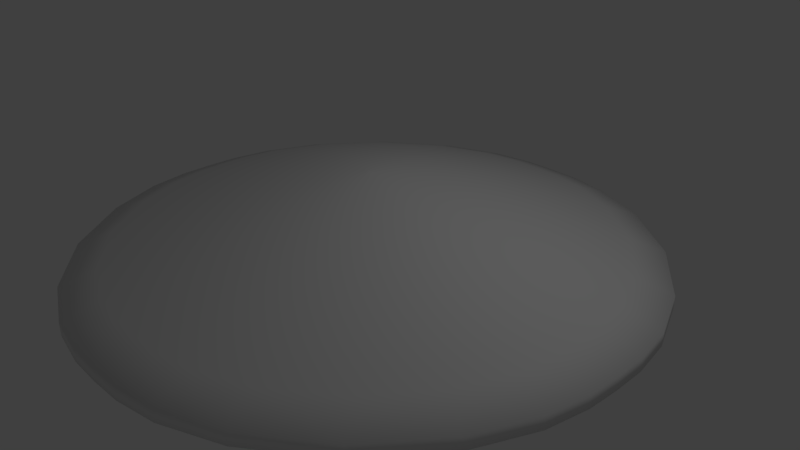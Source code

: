 # Source: ufo4.blend  (saved by Blender 2.79.0; exported with 4.5.12 LTS)
import bpy
from mathutils import Matrix  # noqa: F401  (used for matrix-valued properties, if any)

bpy.ops.wm.read_factory_settings(use_empty=True)
scene = bpy.context.scene
scene.name = 'Scene'

# ---- collections
col_collection_1 = bpy.data.collections.new('Collection 1'); scene.collection.children.link(col_collection_1)

# ---- materials (node trees are filled in below, after node groups)
mat_material_001 = bpy.data.materials.new('Material.001')
mat_material_001.alpha_threshold = 0.0
mat_material_001.use_transparent_shadow = False
mat_material_001.roughness = 0.5

# ---- material node trees

# ---- world
world_world = bpy.data.worlds.new('World'); scene.world = world_world
world_world.color = (0.05088, 0.05088, 0.05088)
world_world.use_sun_shadow = False
world_world.sun_shadow_jitter_overblur = 0.0
world_world.cycles.sampling_method = 'MANUAL'

# ---- cameras
cam_camera = bpy.data.cameras.new('Camera')
cam_camera.clip_end = 100.0
cam_camera.lens = 35.0
cam_camera.sensor_width = 32.0
cam_camera.sensor_height = 18.0
cam_camera.ortho_scale = 7.314
cam_camera.dof.focus_distance = 0.0
cam_camera.dof.aperture_fstop = 128.0

# ---- lights
light_lamp = bpy.data.lights.new('Lamp', 'POINT')
light_lamp.transmission_factor = 0.0
light_lamp.cutoff_distance = 30.0
light_lamp.energy = 100.0
light_lamp.shadow_buffer_clip_start = 1.001
light_lamp.shadow_soft_size = 0.1
light_lamp.shadow_maximum_resolution = 0.006
light_lamp.use_absolute_resolution = True

# ---- meshes
me_cusurfsphere = bpy.data.meshes.new('CUSurfSphere')
me_cusurfsphere.from_pydata([(3.099e-06, -1.285e-07, -1.143), (2.861e-06, -1.267e-07, -1.143), (3.099e-06, -1.304e-07, -1.143), (2.861e-06, -1.267e-07, -1.143), (3.099e-06, -1.285e-07, -1.143), (2.861e-06, -1.267e-07, -1.143), (3.338e-06, -1.285e-07, -1.143), (3.338e-06, -1.304e-07, -1.143), (3.099e-06, -1.304e-07, -1.143), (3.099e-06, -1.304e-07, -1.143), (3.099e-06, -1.304e-07, -1.143), (3.338e-06, -1.304e-07, -1.143), (3.099e-06, -1.285e-07, -1.143), (2.861e-06, -1.267e-07, -1.143), (3.099e-06, -1.285e-07, -1.143), (3.338e-06, -1.304e-07, -1.143), (3.099e-06, -1.304e-07, -1.143), (3.099e-06, -1.304e-07, -1.143), (3.099e-06, -1.304e-07, -1.143), (3.338e-06, -1.304e-07, -1.143), (3.099e-06, -1.285e-07, -1.143), (2.861e-06, -1.267e-07, -1.143), (3.099e-06, -1.285e-07, -1.143), (3.338e-06, -1.304e-07, -1.143), (3.099e-06, -1.267e-07, -1.143), (2.861e-06, -1.267e-07, -1.143), (3.099e-06, -1.285e-07, -1.143), (2.861e-06, -1.267e-07, -1.143), (3.099e-06, -1.285e-07, -1.143), (3.099e-06, -1.285e-07, -1.143), (3.338e-06, -1.285e-07, -1.143), (2.861e-06, -1.267e-07, -1.143), (-0.1471, -0.1471, -1.13), (-0.0986, -0.1837, -1.13), (-0.05619, -0.2016, -1.13), (-0.02469, -0.2072, -1.13), (3.338e-06, -0.208, -1.13), (0.0247, -0.2072, -1.13), (0.0562, -0.2016, -1.13), (0.09861, -0.1837, -1.13), (0.1471, -0.1471, -1.13), (0.1837, -0.0986, -1.13), (0.2016, -0.0562, -1.13), (0.2072, -0.02469, -1.13), (0.208, 9.313e-09, -1.13), (0.2072, 0.02469, -1.13), (0.2016, 0.0562, -1.13), (0.1837, 0.0986, -1.13), (0.1471, 0.1471, -1.13), (0.09861, 0.1837, -1.13), (0.0562, 0.2016, -1.13), (0.0247, 0.2072, -1.13), (3.099e-06, 0.208, -1.13), (-0.02469, 0.2072, -1.13), (-0.05619, 0.2016, -1.13), (-0.0986, 0.1837, -1.13), (-0.1471, 0.1471, -1.13), (-0.1837, 0.0986, -1.13), (-0.2016, 0.0562, -1.13), (-0.2072, 0.02469, -1.13), (-0.208, -1.471e-07, -1.13), (-0.2072, -0.02469, -1.13), (-0.2016, -0.0562, -1.13), (-0.1837, -0.0986, -1.13), (-0.349, -0.349, -1.087), (-0.234, -0.436, -1.087), (-0.1334, -0.4784, -1.087), (-0.0586, -0.4919, -1.087), (3.099e-06, -0.4936, -1.087), (0.05861, -0.4919, -1.087), (0.1334, -0.4784, -1.087), (0.234, -0.436, -1.087), (0.349, -0.349, -1.087), (0.436, -0.234, -1.087), (0.4784, -0.1334, -1.087), (0.4919, -0.05861, -1.087), (0.4936, 2.03e-07, -1.087), (0.4919, 0.05861, -1.087), (0.4784, 0.1334, -1.087), (0.436, 0.234, -1.087), (0.349, 0.349, -1.087), (0.234, 0.436, -1.087), (0.1334, 0.4784, -1.087), (0.05861, 0.4919, -1.087), (2.861e-06, 0.4936, -1.087), (-0.0586, 0.4919, -1.087), (-0.1334, 0.4784, -1.087), (-0.234, 0.436, -1.087), (-0.349, 0.349, -1.087), (-0.436, 0.234, -1.087), (-0.4784, 0.1334, -1.087), (-0.4919, 0.05861, -1.087), (-0.4936, -1.658e-07, -1.087), (-0.4919, -0.05861, -1.087), (-0.4784, -0.1334, -1.087), (-0.436, -0.234, -1.087), (-0.6049, -0.6049, -1.013), (-0.4056, -0.7556, -1.013), (-0.2311, -0.8291, -1.013), (-0.1016, -0.8525, -1.013), (3.338e-06, -0.8554, -1.013), (0.1016, -0.8525, -1.013), (0.2312, -0.8291, -1.013), (0.4056, -0.7556, -1.013), (0.6049, -0.6049, -1.013), (0.7556, -0.4056, -1.013), (0.8291, -0.2312, -1.013), (0.8525, -0.1016, -1.013), (0.8554, 4.489e-07, -1.013), (0.8525, 0.1016, -1.013), (0.8291, 0.2312, -1.013), (0.7556, 0.4056, -1.013), (0.6049, 0.6049, -1.013), (0.4056, 0.7556, -1.013), (0.2312, 0.8291, -1.013), (0.1016, 0.8525, -1.013), (2.623e-06, 0.8554, -1.013), (-0.1016, 0.8525, -1.013), (-0.2311, 0.8291, -1.013), (-0.4056, 0.7556, -1.013), (-0.6049, 0.6049, -1.013), (-0.7556, 0.4056, -1.013), (-0.8291, 0.2312, -1.013), (-0.8524, 0.1016, -1.013), (-0.8554, -1.974e-07, -1.013), (-0.8524, -0.1016, -1.013), (-0.8291, -0.2312, -1.013), (-0.7556, -0.4056, -1.013), (-0.9085, -0.9085, -0.9069), (-0.6091, -1.135, -0.9069), (-0.3472, -1.245, -0.9069), (-0.1525, -1.28, -0.9069), (3.815e-06, -1.285, -0.9069), (0.1525, -1.28, -0.9069), (0.3472, -1.245, -0.9069), (0.6091, -1.135, -0.9069), (0.9085, -0.9085, -0.9069), (1.135, -0.6091, -0.9069), (1.245, -0.3472, -0.9069), (1.28, -0.1525, -0.9069), (1.285, 7.32e-07, -0.9069), (1.28, 0.1525, -0.9069), (1.245, 0.3472, -0.9069), (1.135, 0.6091, -0.9069), (0.9085, 0.9085, -0.9069), (0.6091, 1.135, -0.9069), (0.3472, 1.245, -0.9069), (0.1525, 1.28, -0.9069), (2.861e-06, 1.285, -0.9069), (-0.1525, 1.28, -0.9069), (-0.3472, 1.245, -0.9069), (-0.6091, 1.135, -0.9069), (-0.9085, 0.9085, -0.9069), (-1.135, 0.6091, -0.9069), (-1.245, 0.3472, -0.9069), (-1.28, 0.1525, -0.9069), (-1.285, -2.44e-07, -0.9069), (-1.28, -0.1525, -0.9069), (-1.245, -0.3472, -0.9069), (-1.135, -0.6091, -0.9069), (-1.249, -1.249, -0.7725), (-0.8373, -1.56, -0.7725), (-0.4772, -1.712, -0.7725), (-0.2097, -1.76, -0.7725), (3.815e-06, -1.766, -0.7725), (0.2097, -1.76, -0.7725), (0.4772, -1.712, -0.7725), (0.8373, -1.56, -0.7725), (1.249, -1.249, -0.7725), (1.56, -0.8373, -0.7725), (1.712, -0.4772, -0.7725), (1.76, -0.2097, -0.7725), (1.766, 1.067e-06, -0.7725), (1.76, 0.2097, -0.7725), (1.712, 0.4772, -0.7725), (1.56, 0.8373, -0.7725), (1.249, 1.249, -0.7725), (0.8373, 1.56, -0.7725), (0.4772, 1.712, -0.7725), (0.2097, 1.76, -0.7725), (2.146e-06, 1.766, -0.7725), (-0.2097, 1.76, -0.7725), (-0.4772, 1.712, -0.7725), (-0.8373, 1.56, -0.7725), (-1.249, 1.249, -0.7725), (-1.56, 0.8373, -0.7725), (-1.712, 0.4772, -0.7725), (-1.76, 0.2097, -0.7725), (-1.766, -2.664e-07, -0.7725), (-1.76, -0.2097, -0.7725), (-1.712, -0.4772, -0.7725), (-1.56, -0.8373, -0.7725), (-1.611, -1.611, -0.6153), (-1.08, -2.012, -0.6153), (-0.6155, -2.208, -0.6153), (-0.2704, -2.27, -0.6153), (3.576e-06, -2.278, -0.6153), (0.2705, -2.27, -0.6153), (0.6155, -2.208, -0.6153), (1.08, -2.012, -0.6153), (1.611, -1.611, -0.6153), (2.012, -1.08, -0.6153), (2.208, -0.6155, -0.6153), (2.27, -0.2704, -0.6153), (2.278, 1.395e-06, -0.6153), (2.27, 0.2705, -0.6153), (2.208, 0.6155, -0.6153), (2.012, 1.08, -0.6153), (1.611, 1.611, -0.6153), (1.08, 2.012, -0.6153), (0.6155, 2.208, -0.6153), (0.2705, 2.27, -0.6153), (2.146e-06, 2.278, -0.6153), (-0.2704, 2.27, -0.6153), (-0.6155, 2.208, -0.6153), (-1.08, 2.012, -0.6153), (-1.611, 1.611, -0.6153), (-2.012, 1.08, -0.6153), (-2.208, 0.6155, -0.6153), (-2.27, 0.2704, -0.6153), (-2.278, -3.483e-07, -0.6153), (-2.27, -0.2704, -0.6153), (-2.208, -0.6155, -0.6153), (-2.012, -1.08, -0.6153), (-1.978, -1.978, -0.4431), (-1.326, -2.471, -0.4431), (-0.7558, -2.711, -0.4431), (-0.3321, -2.787, -0.4431), (3.815e-06, -2.797, -0.4431), (0.3321, -2.787, -0.4431), (0.7558, -2.711, -0.4431), (1.326, -2.471, -0.4431), (1.978, -1.978, -0.4431), (2.471, -1.326, -0.4431), (2.711, -0.7558, -0.4431), (2.787, -0.3321, -0.4431), (2.797, 1.753e-06, -0.4431), (2.787, 0.3321, -0.4431), (2.711, 0.7558, -0.4431), (2.471, 1.326, -0.4431), (1.978, 1.978, -0.4431), (1.326, 2.471, -0.4431), (0.7558, 2.711, -0.4431), (0.3321, 2.787, -0.4431), (1.907e-06, 2.797, -0.4431), (-0.3321, 2.787, -0.4431), (-0.7558, 2.711, -0.4431), (-1.326, 2.471, -0.4431), (-1.978, 1.978, -0.4431), (-2.471, 1.326, -0.4431), (-2.711, 0.7558, -0.4431), (-2.787, 0.3321, -0.4431), (-2.797, -3.781e-07, -0.4431), (-2.787, -0.3321, -0.4431), (-2.711, -0.7558, -0.4431), (-2.471, -1.326, -0.4431), (-2.334, -2.334, -0.2641), (-1.565, -2.916, -0.2641), (-0.8919, -3.199, -0.2641), (-0.3919, -3.289, -0.2641), (3.815e-06, -3.301, -0.2641), (0.3919, -3.289, -0.2641), (0.8919, -3.199, -0.2641), (1.565, -2.916, -0.2641), (2.334, -2.334, -0.2641), (2.916, -1.565, -0.2641), (3.199, -0.8919, -0.2641), (3.289, -0.3919, -0.2641), (3.301, 2.095e-06, -0.2641), (3.289, 0.3919, -0.2641), (3.199, 0.8919, -0.2641), (2.916, 1.565, -0.2641), (2.334, 2.334, -0.2641), (1.565, 2.916, -0.2641), (0.8919, 3.199, -0.2641), (0.3919, 3.289, -0.2641), (1.431e-06, 3.301, -0.2641), (-0.3919, 3.289, -0.2641), (-0.8919, 3.199, -0.2641), (-1.565, 2.916, -0.2641), (-2.334, 2.334, -0.2641), (-2.916, 1.565, -0.2641), (-3.199, 0.8919, -0.2641), (-3.289, 0.3919, -0.2641), (-3.301, -4.377e-07, -0.2641), (-3.289, -0.3919, -0.2641), (-3.199, -0.8919, -0.2641), (-2.916, -1.565, -0.2641), (-2.666, -2.666, -0.08631), (-1.788, -3.331, -0.08631), (-1.019, -3.655, -0.08631), (-0.4477, -3.758, -0.08631), (4.292e-06, -3.771, -0.08631), (0.4477, -3.758, -0.08631), (1.019, -3.655, -0.08631), (1.788, -3.331, -0.08631), (2.666, -2.666, -0.08631), (3.331, -1.788, -0.08631), (3.655, -1.019, -0.08631), (3.758, -0.4477, -0.08631), (3.771, 2.379e-06, -0.08631), (3.758, 0.4477, -0.08631), (3.655, 1.019, -0.08631), (3.331, 1.788, -0.08631), (2.666, 2.666, -0.08631), (1.788, 3.331, -0.08631), (1.019, 3.655, -0.08631), (0.4477, 3.758, -0.08631), (1.192e-06, 3.771, -0.08631), (-0.4477, 3.758, -0.08631), (-1.019, 3.655, -0.08631), (-1.788, 3.331, -0.08631), (-2.666, 2.666, -0.08631), (-3.331, 1.788, -0.08631), (-3.655, 1.019, -0.08631), (-3.758, 0.4477, -0.08631), (-3.771, -4.228e-07, -0.08631), (-3.758, -0.4477, -0.08631), (-3.655, -1.019, -0.08631), (-3.331, -1.788, -0.08631), (-2.666, -2.666, 0.08632), (-1.788, -3.331, 0.08632), (-1.019, -3.655, 0.08632), (-0.4477, -3.758, 0.08632), (4.292e-06, -3.771, 0.08632), (0.4477, -3.758, 0.08632), (1.019, -3.655, 0.08632), (1.788, -3.331, 0.08632), (2.666, -2.666, 0.08632), (3.331, -1.788, 0.08632), (3.655, -1.019, 0.08632), (3.758, -0.4477, 0.08632), (3.771, 2.397e-06, 0.08632), (3.758, 0.4477, 0.08632), (3.655, 1.019, 0.08632), (3.331, 1.788, 0.08632), (2.666, 2.666, 0.08632), (1.788, 3.331, 0.08632), (1.019, 3.655, 0.08632), (0.4477, 3.758, 0.08632), (1.431e-06, 3.771, 0.08632), (-0.4477, 3.758, 0.08632), (-1.019, 3.655, 0.08632), (-1.788, 3.331, 0.08632), (-2.666, 2.666, 0.08632), (-3.331, 1.788, 0.08632), (-3.655, 1.019, 0.08632), (-3.758, 0.4477, 0.08632), (-3.771, -4.172e-07, 0.08632), (-3.758, -0.4477, 0.08632), (-3.655, -1.019, 0.08632), (-3.331, -1.788, 0.08632), (-2.334, -2.334, 0.2641), (-1.565, -2.916, 0.2641), (-0.8919, -3.199, 0.2641), (-0.3919, -3.289, 0.2641), (3.576e-06, -3.301, 0.2641), (0.3919, -3.289, 0.2641), (0.8919, -3.199, 0.2641), (1.565, -2.916, 0.2641), (2.334, -2.334, 0.2641), (2.916, -1.565, 0.2641), (3.199, -0.8919, 0.2641), (3.289, -0.3919, 0.2641), (3.301, 2.069e-06, 0.2641), (3.289, 0.3919, 0.2641), (3.199, 0.8919, 0.2641), (2.916, 1.565, 0.2641), (2.334, 2.334, 0.2641), (1.565, 2.916, 0.2641), (0.8919, 3.199, 0.2641), (0.3919, 3.289, 0.2641), (1.431e-06, 3.301, 0.2641), (-0.3919, 3.289, 0.2641), (-0.8919, 3.199, 0.2641), (-1.565, 2.916, 0.2641), (-2.334, 2.334, 0.2641), (-2.916, 1.565, 0.2641), (-3.199, 0.8919, 0.2641), (-3.289, 0.3919, 0.2641), (-3.301, -4.34e-07, 0.2641), (-3.289, -0.3919, 0.2641), (-3.199, -0.8919, 0.2641), (-2.916, -1.565, 0.2641), (-1.978, -1.978, 0.4431), (-1.326, -2.471, 0.4431), (-0.7558, -2.711, 0.4431), (-0.3321, -2.787, 0.4431), (3.576e-06, -2.797, 0.4431), (0.3321, -2.787, 0.4431), (0.7558, -2.711, 0.4431), (1.326, -2.471, 0.4431), (1.978, -1.978, 0.4431), (2.471, -1.326, 0.4431), (2.711, -0.7558, 0.4431), (2.787, -0.3321, 0.4431), (2.797, 1.766e-06, 0.4431), (2.787, 0.3321, 0.4431), (2.711, 0.7558, 0.4431), (2.471, 1.326, 0.4431), (1.978, 1.978, 0.4431), (1.326, 2.471, 0.4431), (0.7558, 2.711, 0.4431), (0.3321, 2.787, 0.4431), (1.669e-06, 2.797, 0.4431), (-0.3321, 2.787, 0.4431), (-0.7558, 2.711, 0.4431), (-1.326, 2.471, 0.4431), (-1.978, 1.978, 0.4431), (-2.471, 1.326, 0.4431), (-2.711, 0.7558, 0.4431), (-2.787, 0.3321, 0.4431), (-2.797, -3.744e-07, 0.4431), (-2.787, -0.3321, 0.4431), (-2.711, -0.7558, 0.4431), (-2.471, -1.326, 0.4431), (-1.611, -1.611, 0.6153), (-1.08, -2.012, 0.6153), (-0.6155, -2.208, 0.6153), (-0.2704, -2.27, 0.6153), (3.338e-06, -2.278, 0.6153), (0.2705, -2.27, 0.6153), (0.6155, -2.208, 0.6153), (1.08, -2.012, 0.6153), (1.611, -1.611, 0.6153), (2.012, -1.08, 0.6153), (2.208, -0.6155, 0.6153), (2.27, -0.2704, 0.6153), (2.278, 1.399e-06, 0.6153), (2.27, 0.2705, 0.6153), (2.208, 0.6155, 0.6153), (2.012, 1.08, 0.6153), (1.611, 1.611, 0.6153), (1.08, 2.012, 0.6153), (0.6155, 2.208, 0.6153), (0.2705, 2.27, 0.6153), (2.146e-06, 2.278, 0.6153), (-0.2704, 2.27, 0.6153), (-0.6155, 2.208, 0.6153), (-1.08, 2.012, 0.6153), (-1.611, 1.611, 0.6153), (-2.012, 1.08, 0.6153), (-2.208, 0.6155, 0.6153), (-2.27, 0.2704, 0.6153), (-2.278, -3.446e-07, 0.6153), (-2.27, -0.2704, 0.6153), (-2.208, -0.6155, 0.6153), (-2.012, -1.08, 0.6153), (-1.249, -1.249, 0.7725), (-0.8373, -1.56, 0.7725), (-0.4772, -1.712, 0.7725), (-0.2097, -1.76, 0.7725), (3.576e-06, -1.766, 0.7725), (0.2097, -1.76, 0.7725), (0.4772, -1.712, 0.7725), (0.8373, -1.56, 0.7725), (1.249, -1.249, 0.7725), (1.56, -0.8373, 0.7725), (1.712, -0.4772, 0.7725), (1.76, -0.2097, 0.7725), (1.766, 1.065e-06, 0.7725), (1.76, 0.2097, 0.7725), (1.712, 0.4772, 0.7725), (1.56, 0.8373, 0.7725), (1.249, 1.249, 0.7725), (0.8373, 1.56, 0.7725), (0.4772, 1.712, 0.7725), (0.2097, 1.76, 0.7725), (2.384e-06, 1.766, 0.7725), (-0.2097, 1.76, 0.7725), (-0.4772, 1.712, 0.7725), (-0.8373, 1.56, 0.7725), (-1.249, 1.249, 0.7725), (-1.56, 0.8373, 0.7725), (-1.712, 0.4772, 0.7725), (-1.76, 0.2097, 0.7725), (-1.766, -2.868e-07, 0.7725), (-1.76, -0.2097, 0.7725), (-1.712, -0.4772, 0.7725), (-1.56, -0.8373, 0.7725), (-0.9085, -0.9085, 0.9069), (-0.6091, -1.135, 0.9069), (-0.3472, -1.245, 0.9069), (-0.1525, -1.28, 0.9069), (3.338e-06, -1.285, 0.9069), (0.1525, -1.28, 0.9069), (0.3472, -1.245, 0.9069), (0.6091, -1.135, 0.9069), (0.9085, -0.9085, 0.9069), (1.135, -0.6091, 0.9069), (1.245, -0.3472, 0.9069), (1.28, -0.1525, 0.9069), (1.285, 7.395e-07, 0.9069), (1.28, 0.1525, 0.9069), (1.245, 0.3472, 0.9069), (1.135, 0.6091, 0.9069), (0.9085, 0.9085, 0.9069), (0.6091, 1.135, 0.9069), (0.3472, 1.245, 0.9069), (0.1525, 1.28, 0.9069), (2.384e-06, 1.285, 0.9069), (-0.1525, 1.28, 0.9069), (-0.3472, 1.245, 0.9069), (-0.6091, 1.135, 0.9069), (-0.9085, 0.9085, 0.9069), (-1.135, 0.6091, 0.9069), (-1.245, 0.3472, 0.9069), (-1.28, 0.1525, 0.9069), (-1.285, -2.403e-07, 0.9069), (-1.28, -0.1525, 0.9069), (-1.245, -0.3472, 0.9069), (-1.135, -0.6091, 0.9069), (-0.6049, -0.6049, 1.013), (-0.4056, -0.7556, 1.013), (-0.2311, -0.8291, 1.013), (-0.1016, -0.8525, 1.013), (3.099e-06, -0.8554, 1.013), (0.1016, -0.8525, 1.013), (0.2312, -0.8291, 1.013), (0.4056, -0.7556, 1.013), (0.6049, -0.6049, 1.013), (0.7556, -0.4056, 1.013), (0.8291, -0.2312, 1.013), (0.8525, -0.1016, 1.013), (0.8554, 4.489e-07, 1.013), (0.8525, 0.1016, 1.013), (0.8291, 0.2312, 1.013), (0.7556, 0.4056, 1.013), (0.6049, 0.6049, 1.013), (0.4056, 0.7556, 1.013), (0.2312, 0.8291, 1.013), (0.1016, 0.8525, 1.013), (2.384e-06, 0.8554, 1.013), (-0.1016, 0.8525, 1.013), (-0.2311, 0.8291, 1.013), (-0.4056, 0.7556, 1.013), (-0.6049, 0.6049, 1.013), (-0.7556, 0.4056, 1.013), (-0.8291, 0.2312, 1.013), (-0.8524, 0.1016, 1.013), (-0.8554, -1.993e-07, 1.013), (-0.8524, -0.1016, 1.013), (-0.8291, -0.2312, 1.013), (-0.7556, -0.4056, 1.013), (-0.349, -0.349, 1.087), (-0.234, -0.436, 1.087), (-0.1334, -0.4784, 1.087), (-0.0586, -0.4919, 1.087), (3.338e-06, -0.4936, 1.087), (0.05861, -0.4919, 1.087), (0.1334, -0.4784, 1.087), (0.234, -0.436, 1.087), (0.349, -0.349, 1.087), (0.436, -0.234, 1.087), (0.4784, -0.1334, 1.087), (0.4919, -0.05861, 1.087), (0.4936, 1.993e-07, 1.087), (0.4919, 0.05861, 1.087), (0.4784, 0.1334, 1.087), (0.436, 0.234, 1.087), (0.349, 0.349, 1.087), (0.234, 0.436, 1.087), (0.1334, 0.4784, 1.087), (0.05861, 0.4919, 1.087), (3.099e-06, 0.4936, 1.087), (-0.0586, 0.4919, 1.087), (-0.1334, 0.4784, 1.087), (-0.234, 0.436, 1.087), (-0.349, 0.349, 1.087), (-0.436, 0.234, 1.087), (-0.4784, 0.1334, 1.087), (-0.4919, 0.05861, 1.087), (-0.4936, -1.732e-07, 1.087), (-0.4919, -0.05861, 1.087), (-0.4784, -0.1334, 1.087), (-0.436, -0.234, 1.087), (-0.1471, -0.1471, 1.13), (-0.0986, -0.1837, 1.13), (-0.05619, -0.2016, 1.13), (-0.02469, -0.2072, 1.13), (3.099e-06, -0.208, 1.13), (0.0247, -0.2072, 1.13), (0.0562, -0.2016, 1.13), (0.09861, -0.1837, 1.13), (0.1471, -0.1471, 1.13), (0.1837, -0.0986, 1.13), (0.2016, -0.0562, 1.13), (0.2072, -0.02469, 1.13), (0.208, 1.49e-08, 1.13), (0.2072, 0.02469, 1.13), (0.2016, 0.0562, 1.13), (0.1837, 0.0986, 1.13), (0.1471, 0.1471, 1.13), (0.09861, 0.1837, 1.13), (0.0562, 0.2016, 1.13), (0.0247, 0.2072, 1.13), (2.861e-06, 0.208, 1.13), (-0.02469, 0.2072, 1.13), (-0.05619, 0.2016, 1.13), (-0.0986, 0.1837, 1.13), (-0.1471, 0.1471, 1.13), (-0.1837, 0.0986, 1.13), (-0.2016, 0.0562, 1.13), (-0.2072, 0.02469, 1.13), (-0.208, -1.434e-07, 1.13), (-0.2072, -0.02469, 1.13), (-0.2016, -0.0562, 1.13), (-0.1837, -0.0986, 1.13), (2.623e-06, -5.383e-07, 1.143), (2.861e-06, -6.389e-07, 1.143), (2.861e-06, -6.91e-07, 1.143), (2.861e-06, -7.078e-07, 1.143), (3.576e-06, -7.097e-07, 1.143), (3.099e-06, -7.041e-07, 1.143), (3.338e-06, -6.892e-07, 1.143), (3.576e-06, -6.389e-07, 1.143), (3.576e-06, -5.383e-07, 1.143), (3.815e-06, -4.061e-07, 1.143), (3.338e-06, -2.85e-07, 1.143), (3.576e-06, -1.993e-07, 1.143), (4.053e-06, -1.304e-07, 1.143), (3.576e-06, -5.96e-08, 1.143), (3.576e-06, 2.608e-08, 1.143), (3.815e-06, 1.434e-07, 1.143), (3.576e-06, 2.794e-07, 1.143), (3.576e-06, 3.8e-07, 1.143), (2.861e-06, 4.34e-07, 1.143), (3.099e-06, 4.47e-07, 1.143), (3.338e-06, 4.47e-07, 1.143), (2.861e-06, 4.489e-07, 1.143), (2.861e-06, 4.321e-07, 1.143), (2.861e-06, 3.818e-07, 1.143), (2.623e-06, 2.831e-07, 1.143), (2.623e-06, 1.453e-07, 1.143), (2.861e-06, 2.608e-08, 1.143), (2.384e-06, -6.147e-08, 1.143), (2.623e-06, -1.322e-07, 1.143), (2.146e-06, -1.956e-07, 1.143), (2.384e-06, -2.85e-07, 1.143), (2.623e-06, -4.023e-07, 1.143)], [], [(0, 32, 63, 31), (1, 33, 32, 0), (2, 34, 33, 1), (3, 35, 34, 2), (4, 36, 35, 3), (5, 37, 36, 4), (6, 38, 37, 5), (7, 39, 38, 6), (8, 40, 39, 7), (9, 41, 40, 8), (10, 42, 41, 9), (11, 43, 42, 10), (12, 44, 43, 11), (13, 45, 44, 12), (14, 46, 45, 13), (15, 47, 46, 14), (16, 48, 47, 15), (17, 49, 48, 16), (18, 50, 49, 17), (19, 51, 50, 18), (20, 52, 51, 19), (21, 53, 52, 20), (22, 54, 53, 21), (23, 55, 54, 22), (24, 56, 55, 23), (25, 57, 56, 24), (26, 58, 57, 25), (27, 59, 58, 26), (28, 60, 59, 27), (29, 61, 60, 28), (30, 62, 61, 29), (31, 63, 62, 30), (32, 64, 95, 63), (33, 65, 64, 32), (34, 66, 65, 33), (35, 67, 66, 34), (36, 68, 67, 35), (37, 69, 68, 36), (38, 70, 69, 37), (39, 71, 70, 38), (40, 72, 71, 39), (41, 73, 72, 40), (42, 74, 73, 41), (43, 75, 74, 42), (44, 76, 75, 43), (45, 77, 76, 44), (46, 78, 77, 45), (47, 79, 78, 46), (48, 80, 79, 47), (49, 81, 80, 48), (50, 82, 81, 49), (51, 83, 82, 50), (52, 84, 83, 51), (53, 85, 84, 52), (54, 86, 85, 53), (55, 87, 86, 54), (56, 88, 87, 55), (57, 89, 88, 56), (58, 90, 89, 57), (59, 91, 90, 58), (60, 92, 91, 59), (61, 93, 92, 60), (62, 94, 93, 61), (63, 95, 94, 62), (64, 96, 127, 95), (65, 97, 96, 64), (66, 98, 97, 65), (67, 99, 98, 66), (68, 100, 99, 67), (69, 101, 100, 68), (70, 102, 101, 69), (71, 103, 102, 70), (72, 104, 103, 71), (73, 105, 104, 72), (74, 106, 105, 73), (75, 107, 106, 74), (76, 108, 107, 75), (77, 109, 108, 76), (78, 110, 109, 77), (79, 111, 110, 78), (80, 112, 111, 79), (81, 113, 112, 80), (82, 114, 113, 81), (83, 115, 114, 82), (84, 116, 115, 83), (85, 117, 116, 84), (86, 118, 117, 85), (87, 119, 118, 86), (88, 120, 119, 87), (89, 121, 120, 88), (90, 122, 121, 89), (91, 123, 122, 90), (92, 124, 123, 91), (93, 125, 124, 92), (94, 126, 125, 93), (95, 127, 126, 94), (96, 128, 159, 127), (97, 129, 128, 96), (98, 130, 129, 97), (99, 131, 130, 98), (100, 132, 131, 99), (101, 133, 132, 100), (102, 134, 133, 101), (103, 135, 134, 102), (104, 136, 135, 103), (105, 137, 136, 104), (106, 138, 137, 105), (107, 139, 138, 106), (108, 140, 139, 107), (109, 141, 140, 108), (110, 142, 141, 109), (111, 143, 142, 110), (112, 144, 143, 111), (113, 145, 144, 112), (114, 146, 145, 113), (115, 147, 146, 114), (116, 148, 147, 115), (117, 149, 148, 116), (118, 150, 149, 117), (119, 151, 150, 118), (120, 152, 151, 119), (121, 153, 152, 120), (122, 154, 153, 121), (123, 155, 154, 122), (124, 156, 155, 123), (125, 157, 156, 124), (126, 158, 157, 125), (127, 159, 158, 126), (128, 160, 191, 159), (129, 161, 160, 128), (130, 162, 161, 129), (131, 163, 162, 130), (132, 164, 163, 131), (133, 165, 164, 132), (134, 166, 165, 133), (135, 167, 166, 134), (136, 168, 167, 135), (137, 169, 168, 136), (138, 170, 169, 137), (139, 171, 170, 138), (140, 172, 171, 139), (141, 173, 172, 140), (142, 174, 173, 141), (143, 175, 174, 142), (144, 176, 175, 143), (145, 177, 176, 144), (146, 178, 177, 145), (147, 179, 178, 146), (148, 180, 179, 147), (149, 181, 180, 148), (150, 182, 181, 149), (151, 183, 182, 150), (152, 184, 183, 151), (153, 185, 184, 152), (154, 186, 185, 153), (155, 187, 186, 154), (156, 188, 187, 155), (157, 189, 188, 156), (158, 190, 189, 157), (159, 191, 190, 158), (160, 192, 223, 191), (161, 193, 192, 160), (162, 194, 193, 161), (163, 195, 194, 162), (164, 196, 195, 163), (165, 197, 196, 164), (166, 198, 197, 165), (167, 199, 198, 166), (168, 200, 199, 167), (169, 201, 200, 168), (170, 202, 201, 169), (171, 203, 202, 170), (172, 204, 203, 171), (173, 205, 204, 172), (174, 206, 205, 173), (175, 207, 206, 174), (176, 208, 207, 175), (177, 209, 208, 176), (178, 210, 209, 177), (179, 211, 210, 178), (180, 212, 211, 179), (181, 213, 212, 180), (182, 214, 213, 181), (183, 215, 214, 182), (184, 216, 215, 183), (185, 217, 216, 184), (186, 218, 217, 185), (187, 219, 218, 186), (188, 220, 219, 187), (189, 221, 220, 188), (190, 222, 221, 189), (191, 223, 222, 190), (192, 224, 255, 223), (193, 225, 224, 192), (194, 226, 225, 193), (195, 227, 226, 194), (196, 228, 227, 195), (197, 229, 228, 196), (198, 230, 229, 197), (199, 231, 230, 198), (200, 232, 231, 199), (201, 233, 232, 200), (202, 234, 233, 201), (203, 235, 234, 202), (204, 236, 235, 203), (205, 237, 236, 204), (206, 238, 237, 205), (207, 239, 238, 206), (208, 240, 239, 207), (209, 241, 240, 208), (210, 242, 241, 209), (211, 243, 242, 210), (212, 244, 243, 211), (213, 245, 244, 212), (214, 246, 245, 213), (215, 247, 246, 214), (216, 248, 247, 215), (217, 249, 248, 216), (218, 250, 249, 217), (219, 251, 250, 218), (220, 252, 251, 219), (221, 253, 252, 220), (222, 254, 253, 221), (223, 255, 254, 222), (224, 256, 287, 255), (225, 257, 256, 224), (226, 258, 257, 225), (227, 259, 258, 226), (228, 260, 259, 227), (229, 261, 260, 228), (230, 262, 261, 229), (231, 263, 262, 230), (232, 264, 263, 231), (233, 265, 264, 232), (234, 266, 265, 233), (235, 267, 266, 234), (236, 268, 267, 235), (237, 269, 268, 236), (238, 270, 269, 237), (239, 271, 270, 238), (240, 272, 271, 239), (241, 273, 272, 240), (242, 274, 273, 241), (243, 275, 274, 242), (244, 276, 275, 243), (245, 277, 276, 244), (246, 278, 277, 245), (247, 279, 278, 246), (248, 280, 279, 247), (249, 281, 280, 248), (250, 282, 281, 249), (251, 283, 282, 250), (252, 284, 283, 251), (253, 285, 284, 252), (254, 286, 285, 253), (255, 287, 286, 254), (256, 288, 319, 287), (257, 289, 288, 256), (258, 290, 289, 257), (259, 291, 290, 258), (260, 292, 291, 259), (261, 293, 292, 260), (262, 294, 293, 261), (263, 295, 294, 262), (264, 296, 295, 263), (265, 297, 296, 264), (266, 298, 297, 265), (267, 299, 298, 266), (268, 300, 299, 267), (269, 301, 300, 268), (270, 302, 301, 269), (271, 303, 302, 270), (272, 304, 303, 271), (273, 305, 304, 272), (274, 306, 305, 273), (275, 307, 306, 274), (276, 308, 307, 275), (277, 309, 308, 276), (278, 310, 309, 277), (279, 311, 310, 278), (280, 312, 311, 279), (281, 313, 312, 280), (282, 314, 313, 281), (283, 315, 314, 282), (284, 316, 315, 283), (285, 317, 316, 284), (286, 318, 317, 285), (287, 319, 318, 286), (288, 320, 351, 319), (289, 321, 320, 288), (290, 322, 321, 289), (291, 323, 322, 290), (292, 324, 323, 291), (293, 325, 324, 292), (294, 326, 325, 293), (295, 327, 326, 294), (296, 328, 327, 295), (297, 329, 328, 296), (298, 330, 329, 297), (299, 331, 330, 298), (300, 332, 331, 299), (301, 333, 332, 300), (302, 334, 333, 301), (303, 335, 334, 302), (304, 336, 335, 303), (305, 337, 336, 304), (306, 338, 337, 305), (307, 339, 338, 306), (308, 340, 339, 307), (309, 341, 340, 308), (310, 342, 341, 309), (311, 343, 342, 310), (312, 344, 343, 311), (313, 345, 344, 312), (314, 346, 345, 313), (315, 347, 346, 314), (316, 348, 347, 315), (317, 349, 348, 316), (318, 350, 349, 317), (319, 351, 350, 318), (320, 352, 383, 351), (321, 353, 352, 320), (322, 354, 353, 321), (323, 355, 354, 322), (324, 356, 355, 323), (325, 357, 356, 324), (326, 358, 357, 325), (327, 359, 358, 326), (328, 360, 359, 327), (329, 361, 360, 328), (330, 362, 361, 329), (331, 363, 362, 330), (332, 364, 363, 331), (333, 365, 364, 332), (334, 366, 365, 333), (335, 367, 366, 334), (336, 368, 367, 335), (337, 369, 368, 336), (338, 370, 369, 337), (339, 371, 370, 338), (340, 372, 371, 339), (341, 373, 372, 340), (342, 374, 373, 341), (343, 375, 374, 342), (344, 376, 375, 343), (345, 377, 376, 344), (346, 378, 377, 345), (347, 379, 378, 346), (348, 380, 379, 347), (349, 381, 380, 348), (350, 382, 381, 349), (351, 383, 382, 350), (352, 384, 415, 383), (353, 385, 384, 352), (354, 386, 385, 353), (355, 387, 386, 354), (356, 388, 387, 355), (357, 389, 388, 356), (358, 390, 389, 357), (359, 391, 390, 358), (360, 392, 391, 359), (361, 393, 392, 360), (362, 394, 393, 361), (363, 395, 394, 362), (364, 396, 395, 363), (365, 397, 396, 364), (366, 398, 397, 365), (367, 399, 398, 366), (368, 400, 399, 367), (369, 401, 400, 368), (370, 402, 401, 369), (371, 403, 402, 370), (372, 404, 403, 371), (373, 405, 404, 372), (374, 406, 405, 373), (375, 407, 406, 374), (376, 408, 407, 375), (377, 409, 408, 376), (378, 410, 409, 377), (379, 411, 410, 378), (380, 412, 411, 379), (381, 413, 412, 380), (382, 414, 413, 381), (383, 415, 414, 382), (384, 416, 447, 415), (385, 417, 416, 384), (386, 418, 417, 385), (387, 419, 418, 386), (388, 420, 419, 387), (389, 421, 420, 388), (390, 422, 421, 389), (391, 423, 422, 390), (392, 424, 423, 391), (393, 425, 424, 392), (394, 426, 425, 393), (395, 427, 426, 394), (396, 428, 427, 395), (397, 429, 428, 396), (398, 430, 429, 397), (399, 431, 430, 398), (400, 432, 431, 399), (401, 433, 432, 400), (402, 434, 433, 401), (403, 435, 434, 402), (404, 436, 435, 403), (405, 437, 436, 404), (406, 438, 437, 405), (407, 439, 438, 406), (408, 440, 439, 407), (409, 441, 440, 408), (410, 442, 441, 409), (411, 443, 442, 410), (412, 444, 443, 411), (413, 445, 444, 412), (414, 446, 445, 413), (415, 447, 446, 414), (416, 448, 479, 447), (417, 449, 448, 416), (418, 450, 449, 417), (419, 451, 450, 418), (420, 452, 451, 419), (421, 453, 452, 420), (422, 454, 453, 421), (423, 455, 454, 422), (424, 456, 455, 423), (425, 457, 456, 424), (426, 458, 457, 425), (427, 459, 458, 426), (428, 460, 459, 427), (429, 461, 460, 428), (430, 462, 461, 429), (431, 463, 462, 430), (432, 464, 463, 431), (433, 465, 464, 432), (434, 466, 465, 433), (435, 467, 466, 434), (436, 468, 467, 435), (437, 469, 468, 436), (438, 470, 469, 437), (439, 471, 470, 438), (440, 472, 471, 439), (441, 473, 472, 440), (442, 474, 473, 441), (443, 475, 474, 442), (444, 476, 475, 443), (445, 477, 476, 444), (446, 478, 477, 445), (447, 479, 478, 446), (448, 480, 511, 479), (449, 481, 480, 448), (450, 482, 481, 449), (451, 483, 482, 450), (452, 484, 483, 451), (453, 485, 484, 452), (454, 486, 485, 453), (455, 487, 486, 454), (456, 488, 487, 455), (457, 489, 488, 456), (458, 490, 489, 457), (459, 491, 490, 458), (460, 492, 491, 459), (461, 493, 492, 460), (462, 494, 493, 461), (463, 495, 494, 462), (464, 496, 495, 463), (465, 497, 496, 464), (466, 498, 497, 465), (467, 499, 498, 466), (468, 500, 499, 467), (469, 501, 500, 468), (470, 502, 501, 469), (471, 503, 502, 470), (472, 504, 503, 471), (473, 505, 504, 472), (474, 506, 505, 473), (475, 507, 506, 474), (476, 508, 507, 475), (477, 509, 508, 476), (478, 510, 509, 477), (479, 511, 510, 478), (480, 512, 543, 511), (481, 513, 512, 480), (482, 514, 513, 481), (483, 515, 514, 482), (484, 516, 515, 483), (485, 517, 516, 484), (486, 518, 517, 485), (487, 519, 518, 486), (488, 520, 519, 487), (489, 521, 520, 488), (490, 522, 521, 489), (491, 523, 522, 490), (492, 524, 523, 491), (493, 525, 524, 492), (494, 526, 525, 493), (495, 527, 526, 494), (496, 528, 527, 495), (497, 529, 528, 496), (498, 530, 529, 497), (499, 531, 530, 498), (500, 532, 531, 499), (501, 533, 532, 500), (502, 534, 533, 501), (503, 535, 534, 502), (504, 536, 535, 503), (505, 537, 536, 504), (506, 538, 537, 505), (507, 539, 538, 506), (508, 540, 539, 507), (509, 541, 540, 508), (510, 542, 541, 509), (511, 543, 542, 510), (512, 544, 575, 543), (513, 545, 544, 512), (514, 546, 545, 513), (515, 547, 546, 514), (516, 548, 547, 515), (517, 549, 548, 516), (518, 550, 549, 517), (519, 551, 550, 518), (520, 552, 551, 519), (521, 553, 552, 520), (522, 554, 553, 521), (523, 555, 554, 522), (524, 556, 555, 523), (525, 557, 556, 524), (526, 558, 557, 525), (527, 559, 558, 526), (528, 560, 559, 527), (529, 561, 560, 528), (530, 562, 561, 529), (531, 563, 562, 530), (532, 564, 563, 531), (533, 565, 564, 532), (534, 566, 565, 533), (535, 567, 566, 534), (536, 568, 567, 535), (537, 569, 568, 536), (538, 570, 569, 537), (539, 571, 570, 538), (540, 572, 571, 539), (541, 573, 572, 540), (542, 574, 573, 541), (543, 575, 574, 542), (544, 576, 607, 575), (545, 577, 576, 544), (546, 578, 577, 545), (547, 579, 578, 546), (548, 580, 579, 547), (549, 581, 580, 548), (550, 582, 581, 549), (551, 583, 582, 550), (552, 584, 583, 551), (553, 585, 584, 552), (554, 586, 585, 553), (555, 587, 586, 554), (556, 588, 587, 555), (557, 589, 588, 556), (558, 590, 589, 557), (559, 591, 590, 558), (560, 592, 591, 559), (561, 593, 592, 560), (562, 594, 593, 561), (563, 595, 594, 562), (564, 596, 595, 563), (565, 597, 596, 564), (566, 598, 597, 565), (567, 599, 598, 566), (568, 600, 599, 567), (569, 601, 600, 568), (570, 602, 601, 569), (571, 603, 602, 570), (572, 604, 603, 571), (573, 605, 604, 572), (574, 606, 605, 573), (575, 607, 606, 574), (576, 608, 639, 607), (577, 609, 608, 576), (578, 610, 609, 577), (579, 611, 610, 578), (580, 612, 611, 579), (581, 613, 612, 580), (582, 614, 613, 581), (583, 615, 614, 582), (584, 616, 615, 583), (585, 617, 616, 584), (586, 618, 617, 585), (587, 619, 618, 586), (588, 620, 619, 587), (589, 621, 620, 588), (590, 622, 621, 589), (591, 623, 622, 590), (592, 624, 623, 591), (593, 625, 624, 592), (594, 626, 625, 593), (595, 627, 626, 594), (596, 628, 627, 595), (597, 629, 628, 596), (598, 630, 629, 597), (599, 631, 630, 598), (600, 632, 631, 599), (601, 633, 632, 600), (602, 634, 633, 601), (603, 635, 634, 602), (604, 636, 635, 603), (605, 637, 636, 604), (606, 638, 637, 605), (607, 639, 638, 606)])
me_cusurfsphere.polygons.foreach_set('use_smooth', [True] * 608)
_uv = me_cusurfsphere.uv_layers.new(name='UVMap')
_uv.uv.foreach_set('vector', [0.7497, 0.7096, 0.7359, 0.7075, 0.737, 0.7032, 0.7497, 0.7096, 0.7497, 0.7096, 0.7359, 0.712, 0.7359, 0.7075, 0.7497, 0.7096, 0.7497, 0.7096, 0.7367, 0.7153, 0.7359, 0.712, 0.7497, 0.7096, 0.7497, 0.7096, 0.7376, 0.7174, 0.7367, 0.7153, 0.7497, 0.7096, 0.7497, 0.7096, 0.7386, 0.7189, 0.7376, 0.7174, 0.7497, 0.7096, 0.7497, 0.7096, 0.7396, 0.7203, 0.7386, 0.7189, 0.7497, 0.7096, 0.7497, 0.7096, 0.7412, 0.7219, 0.7396, 0.7203, 0.7497, 0.7096, 0.7497, 0.7096, 0.7439, 0.7236, 0.7412, 0.7219, 0.7497, 0.7096, 0.7497, 0.7096, 0.7478, 0.7248, 0.7439, 0.7236, 0.7497, 0.7096, 0.7497, 0.7096, 0.7518, 0.7248, 0.7478, 0.7248, 0.7497, 0.7096, 0.7497, 0.7096, 0.7548, 0.724, 0.7518, 0.7248, 0.7497, 0.7096, 0.7497, 0.7096, 0.7567, 0.7229, 0.7548, 0.724, 0.7497, 0.7096, 0.7497, 0.7096, 0.7581, 0.7218, 0.7567, 0.7229, 0.7497, 0.7096, 0.7497, 0.7096, 0.7594, 0.7207, 0.7581, 0.7218, 0.7497, 0.7096, 0.7497, 0.7096, 0.7608, 0.719, 0.7594, 0.7207, 0.7497, 0.7096, 0.7497, 0.7096, 0.7623, 0.716, 0.7608, 0.719, 0.7497, 0.7096, 0.7497, 0.7096, 0.7635, 0.7117, 0.7623, 0.716, 0.7497, 0.7096, 0.7497, 0.7096, 0.7635, 0.7072, 0.7635, 0.7117, 0.7497, 0.7096, 0.7497, 0.7096, 0.7627, 0.7039, 0.7635, 0.7072, 0.7497, 0.7096, 0.7497, 0.7096, 0.7617, 0.7018, 0.7627, 0.7039, 0.7497, 0.7096, 0.7497, 0.7096, 0.7608, 0.7003, 0.7617, 0.7018, 0.7497, 0.7096, 0.7497, 0.7096, 0.7597, 0.6989, 0.7608, 0.7003, 0.7497, 0.7096, 0.7497, 0.7096, 0.7582, 0.6973, 0.7597, 0.6989, 0.7497, 0.7096, 0.7497, 0.7096, 0.7555, 0.6956, 0.7582, 0.6973, 0.7497, 0.7096, 0.7497, 0.7096, 0.7516, 0.6944, 0.7555, 0.6956, 0.7497, 0.7096, 0.7497, 0.7096, 0.7475, 0.6944, 0.7516, 0.6944, 0.7497, 0.7096, 0.7497, 0.7096, 0.7445, 0.6952, 0.7475, 0.6944, 0.7497, 0.7096, 0.7497, 0.7096, 0.7426, 0.6963, 0.7445, 0.6952, 0.7497, 0.7096, 0.7497, 0.7096, 0.7413, 0.6973, 0.7426, 0.6963, 0.7497, 0.7096, 0.7497, 0.7096, 0.74, 0.6985, 0.7413, 0.6973, 0.7497, 0.7096, 0.7497, 0.7096, 0.7386, 0.7002, 0.74, 0.6985, 0.7497, 0.7096, 0.7497, 0.7096, 0.737, 0.7032, 0.7386, 0.7002, 0.7497, 0.7096, 0.7359, 0.7075, 0.7168, 0.7046, 0.7194, 0.6943, 0.737, 0.7032, 0.7359, 0.712, 0.7168, 0.7152, 0.7168, 0.7046, 0.7359, 0.7075, 0.7367, 0.7153, 0.7186, 0.7231, 0.7168, 0.7152, 0.7359, 0.712, 0.7376, 0.7174, 0.7209, 0.7281, 0.7186, 0.7231, 0.7367, 0.7153, 0.7386, 0.7189, 0.7232, 0.7316, 0.7209, 0.7281, 0.7376, 0.7174, 0.7396, 0.7203, 0.7256, 0.735, 0.7232, 0.7316, 0.7386, 0.7189, 0.7412, 0.7219, 0.7293, 0.7388, 0.7256, 0.735, 0.7396, 0.7203, 0.7439, 0.7236, 0.7357, 0.7428, 0.7293, 0.7388, 0.7412, 0.7219, 0.7478, 0.7248, 0.7449, 0.7457, 0.7357, 0.7428, 0.7439, 0.7236, 0.7518, 0.7248, 0.7546, 0.7457, 0.7449, 0.7457, 0.7478, 0.7248, 0.7548, 0.724, 0.7617, 0.7437, 0.7546, 0.7457, 0.7518, 0.7248, 0.7567, 0.7229, 0.7662, 0.7412, 0.7617, 0.7437, 0.7548, 0.724, 0.7581, 0.7218, 0.7694, 0.7387, 0.7662, 0.7412, 0.7567, 0.7229, 0.7594, 0.7207, 0.7724, 0.736, 0.7694, 0.7387, 0.7581, 0.7218, 0.7608, 0.719, 0.7759, 0.7318, 0.7724, 0.736, 0.7594, 0.7207, 0.7623, 0.716, 0.7795, 0.7249, 0.7759, 0.7318, 0.7608, 0.719, 0.7635, 0.7117, 0.7821, 0.7146, 0.7795, 0.7249, 0.7623, 0.716, 0.7635, 0.7072, 0.7821, 0.7039, 0.7821, 0.7146, 0.7635, 0.7117, 0.7627, 0.7039, 0.7803, 0.6961, 0.7821, 0.7039, 0.7635, 0.7072, 0.7617, 0.7018, 0.7781, 0.6911, 0.7803, 0.6961, 0.7627, 0.7039, 0.7608, 0.7003, 0.7758, 0.6876, 0.7781, 0.6911, 0.7617, 0.7018, 0.7597, 0.6989, 0.7733, 0.6842, 0.7758, 0.6876, 0.7608, 0.7003, 0.7582, 0.6973, 0.7696, 0.6804, 0.7733, 0.6842, 0.7597, 0.6989, 0.7555, 0.6956, 0.7633, 0.6764, 0.7696, 0.6804, 0.7582, 0.6973, 0.7516, 0.6944, 0.754, 0.6735, 0.7633, 0.6764, 0.7555, 0.6956, 0.7475, 0.6944, 0.7444, 0.6734, 0.754, 0.6735, 0.7516, 0.6944, 0.7445, 0.6952, 0.7373, 0.6754, 0.7444, 0.6734, 0.7475, 0.6944, 0.7426, 0.6963, 0.7328, 0.678, 0.7373, 0.6754, 0.7445, 0.6952, 0.7413, 0.6973, 0.7296, 0.6805, 0.7328, 0.678, 0.7426, 0.6963, 0.74, 0.6985, 0.7265, 0.6832, 0.7296, 0.6805, 0.7413, 0.6973, 0.7386, 0.7002, 0.7231, 0.6873, 0.7265, 0.6832, 0.74, 0.6985, 0.737, 0.7032, 0.7194, 0.6943, 0.7231, 0.6873, 0.7386, 0.7002, 0.7168, 0.7046, 0.6925, 0.7009, 0.697, 0.6831, 0.7194, 0.6943, 0.7168, 0.7152, 0.6925, 0.7194, 0.6925, 0.7009, 0.7168, 0.7046, 0.7186, 0.7231, 0.6956, 0.7329, 0.6925, 0.7194, 0.7168, 0.7152, 0.7209, 0.7281, 0.6996, 0.7416, 0.6956, 0.7329, 0.7186, 0.7231, 0.7232, 0.7316, 0.7035, 0.7477, 0.6996, 0.7416, 0.7209, 0.7281, 0.7256, 0.735, 0.7078, 0.7536, 0.7035, 0.7477, 0.7232, 0.7316, 0.7293, 0.7388, 0.7142, 0.7602, 0.7078, 0.7536, 0.7256, 0.735, 0.7357, 0.7428, 0.7252, 0.7672, 0.7142, 0.7602, 0.7293, 0.7388, 0.7449, 0.7457, 0.7412, 0.7722, 0.7252, 0.7672, 0.7357, 0.7428, 0.7546, 0.7457, 0.758, 0.7722, 0.7412, 0.7722, 0.7449, 0.7457, 0.7617, 0.7437, 0.7702, 0.7688, 0.758, 0.7722, 0.7546, 0.7457, 0.7662, 0.7412, 0.7781, 0.7644, 0.7702, 0.7688, 0.7617, 0.7437, 0.7694, 0.7387, 0.7836, 0.76, 0.7781, 0.7644, 0.7662, 0.7412, 0.7724, 0.736, 0.7889, 0.7553, 0.7836, 0.76, 0.7694, 0.7387, 0.7759, 0.7318, 0.7949, 0.7482, 0.7889, 0.7553, 0.7724, 0.736, 0.7795, 0.7249, 0.8012, 0.7361, 0.7949, 0.7482, 0.7759, 0.7318, 0.7821, 0.7146, 0.8057, 0.7183, 0.8012, 0.7361, 0.7795, 0.7249, 0.7821, 0.7039, 0.8057, 0.6998, 0.8057, 0.7183, 0.7821, 0.7146, 0.7803, 0.6961, 0.8026, 0.6863, 0.8057, 0.6998, 0.7821, 0.7039, 0.7781, 0.6911, 0.7986, 0.6776, 0.8026, 0.6863, 0.7803, 0.6961, 0.7758, 0.6876, 0.7947, 0.6715, 0.7986, 0.6776, 0.7781, 0.6911, 0.7733, 0.6842, 0.7904, 0.6656, 0.7947, 0.6715, 0.7758, 0.6876, 0.7696, 0.6804, 0.784, 0.659, 0.7904, 0.6656, 0.7733, 0.6842, 0.7633, 0.6764, 0.773, 0.652, 0.784, 0.659, 0.7696, 0.6804, 0.754, 0.6735, 0.7569, 0.647, 0.773, 0.652, 0.7633, 0.6764, 0.7444, 0.6734, 0.7402, 0.647, 0.7569, 0.647, 0.754, 0.6735, 0.7373, 0.6754, 0.728, 0.6504, 0.7402, 0.647, 0.7444, 0.6734, 0.7328, 0.678, 0.7201, 0.6548, 0.728, 0.6504, 0.7373, 0.6754, 0.7296, 0.6805, 0.7146, 0.6592, 0.7201, 0.6548, 0.7328, 0.678, 0.7265, 0.6832, 0.7093, 0.6639, 0.7146, 0.6592, 0.7296, 0.6805, 0.7231, 0.6873, 0.7033, 0.671, 0.7093, 0.6639, 0.7265, 0.6832, 0.7194, 0.6943, 0.697, 0.6831, 0.7033, 0.671, 0.7231, 0.6873, 0.6925, 0.7009, 0.6635, 0.6966, 0.6703, 0.6699, 0.697, 0.6831, 0.6925, 0.7194, 0.6635, 0.7243, 0.6635, 0.6966, 0.6925, 0.7009, 0.6956, 0.7329, 0.6682, 0.7447, 0.6635, 0.7243, 0.6925, 0.7194, 0.6996, 0.7416, 0.6742, 0.7577, 0.6682, 0.7447, 0.6956, 0.7329, 0.7035, 0.7477, 0.6801, 0.7669, 0.6742, 0.7577, 0.6996, 0.7416, 0.7078, 0.7536, 0.6865, 0.7757, 0.6801, 0.7669, 0.7035, 0.7477, 0.7142, 0.7602, 0.6962, 0.7856, 0.6865, 0.7757, 0.7078, 0.7536, 0.7252, 0.7672, 0.7126, 0.7961, 0.6962, 0.7856, 0.7142, 0.7602, 0.7412, 0.7722, 0.7368, 0.8037, 0.7126, 0.7961, 0.7252, 0.7672, 0.758, 0.7722, 0.7619, 0.8037, 0.7368, 0.8037, 0.7412, 0.7722, 0.7702, 0.7688, 0.7803, 0.7985, 0.7619, 0.8037, 0.758, 0.7722, 0.7781, 0.7644, 0.7921, 0.7919, 0.7803, 0.7985, 0.7702, 0.7688, 0.7836, 0.76, 0.8004, 0.7853, 0.7921, 0.7919, 0.7781, 0.7644, 0.7889, 0.7553, 0.8083, 0.7783, 0.8004, 0.7853, 0.7836, 0.76, 0.7949, 0.7482, 0.8173, 0.7675, 0.8083, 0.7783, 0.7889, 0.7553, 0.8012, 0.7361, 0.8268, 0.7493, 0.8173, 0.7675, 0.7949, 0.7482, 0.8057, 0.7183, 0.8336, 0.7226, 0.8268, 0.7493, 0.8012, 0.7361, 0.8057, 0.6998, 0.8336, 0.6949, 0.8336, 0.7226, 0.8057, 0.7183, 0.8026, 0.6863, 0.829, 0.6745, 0.8336, 0.6949, 0.8057, 0.6998, 0.7986, 0.6776, 0.823, 0.6615, 0.829, 0.6745, 0.8026, 0.6863, 0.7947, 0.6715, 0.8171, 0.6523, 0.823, 0.6615, 0.7986, 0.6776, 0.7904, 0.6656, 0.8107, 0.6435, 0.8171, 0.6523, 0.7947, 0.6715, 0.784, 0.659, 0.8009, 0.6336, 0.8107, 0.6435, 0.7904, 0.6656, 0.773, 0.652, 0.7845, 0.6231, 0.8009, 0.6336, 0.784, 0.659, 0.7569, 0.647, 0.7604, 0.6155, 0.7845, 0.6231, 0.773, 0.652, 0.7402, 0.647, 0.7353, 0.6155, 0.7604, 0.6155, 0.7569, 0.647, 0.728, 0.6504, 0.7169, 0.6207, 0.7353, 0.6155, 0.7402, 0.647, 0.7201, 0.6548, 0.7051, 0.6273, 0.7169, 0.6207, 0.728, 0.6504, 0.7146, 0.6592, 0.6968, 0.6339, 0.7051, 0.6273, 0.7201, 0.6548, 0.7093, 0.6639, 0.6888, 0.6409, 0.6968, 0.6339, 0.7146, 0.6592, 0.7033, 0.671, 0.6798, 0.6517, 0.6888, 0.6409, 0.7093, 0.6639, 0.697, 0.6831, 0.6703, 0.6699, 0.6798, 0.6517, 0.7033, 0.671, 0.6635, 0.6966, 0.631, 0.6917, 0.6404, 0.655, 0.6703, 0.6699, 0.6635, 0.7243, 0.631, 0.7298, 0.631, 0.6917, 0.6635, 0.6966, 0.6682, 0.7447, 0.6374, 0.7578, 0.631, 0.7298, 0.6635, 0.7243, 0.6742, 0.7577, 0.6456, 0.7757, 0.6374, 0.7578, 0.6682, 0.7447, 0.6801, 0.7669, 0.6538, 0.7884, 0.6456, 0.7757, 0.6742, 0.7577, 0.6865, 0.7757, 0.6625, 0.8005, 0.6538, 0.7884, 0.6801, 0.7669, 0.6962, 0.7856, 0.6759, 0.8141, 0.6625, 0.8005, 0.6865, 0.7757, 0.7126, 0.7961, 0.6985, 0.8285, 0.6759, 0.8141, 0.6962, 0.7856, 0.7368, 0.8037, 0.7317, 0.8389, 0.6985, 0.8285, 0.7126, 0.7961, 0.7619, 0.8037, 0.7662, 0.8389, 0.7317, 0.8389, 0.7368, 0.8037, 0.7803, 0.7985, 0.7915, 0.8318, 0.7662, 0.8389, 0.7619, 0.8037, 0.7921, 0.7919, 0.8077, 0.8227, 0.7915, 0.8318, 0.7803, 0.7985, 0.8004, 0.7853, 0.8191, 0.8137, 0.8077, 0.8227, 0.7921, 0.7919, 0.8083, 0.7783, 0.8301, 0.804, 0.8191, 0.8137, 0.8004, 0.7853, 0.8173, 0.7675, 0.8424, 0.7892, 0.8301, 0.804, 0.8083, 0.7783, 0.8268, 0.7493, 0.8554, 0.7642, 0.8424, 0.7892, 0.8173, 0.7675, 0.8336, 0.7226, 0.8648, 0.7275, 0.8554, 0.7642, 0.8268, 0.7493, 0.8336, 0.6949, 0.8648, 0.6894, 0.8648, 0.7275, 0.8336, 0.7226, 0.829, 0.6745, 0.8584, 0.6614, 0.8648, 0.6894, 0.8336, 0.6949, 0.823, 0.6615, 0.8502, 0.6435, 0.8584, 0.6614, 0.829, 0.6745, 0.8171, 0.6523, 0.842, 0.6309, 0.8502, 0.6435, 0.823, 0.6615, 0.8107, 0.6435, 0.8333, 0.6188, 0.842, 0.6309, 0.8171, 0.6523, 0.8009, 0.6336, 0.8199, 0.6052, 0.8333, 0.6188, 0.8107, 0.6435, 0.7845, 0.6231, 0.7973, 0.5907, 0.8199, 0.6052, 0.8009, 0.6336, 0.7604, 0.6155, 0.7641, 0.5803, 0.7973, 0.5907, 0.7845, 0.6231, 0.7353, 0.6155, 0.7296, 0.5803, 0.7641, 0.5803, 0.7604, 0.6155, 0.7169, 0.6207, 0.7043, 0.5874, 0.7296, 0.5803, 0.7353, 0.6155, 0.7051, 0.6273, 0.6881, 0.5965, 0.7043, 0.5874, 0.7169, 0.6207, 0.6968, 0.6339, 0.6767, 0.6055, 0.6881, 0.5965, 0.7051, 0.6273, 0.6888, 0.6409, 0.6658, 0.6152, 0.6767, 0.6055, 0.6968, 0.6339, 0.6798, 0.6517, 0.6534, 0.63, 0.6658, 0.6152, 0.6888, 0.6409, 0.6703, 0.6699, 0.6404, 0.655, 0.6534, 0.63, 0.6798, 0.6517, 0.631, 0.6917, 0.5963, 0.6865, 0.6084, 0.6392, 0.6404, 0.655, 0.631, 0.7298, 0.5963, 0.7357, 0.5963, 0.6865, 0.631, 0.6917, 0.6374, 0.7578, 0.6046, 0.7718, 0.5963, 0.7357, 0.631, 0.7298, 0.6456, 0.7757, 0.6152, 0.7949, 0.6046, 0.7718, 0.6374, 0.7578, 0.6538, 0.7884, 0.6257, 0.8112, 0.6152, 0.7949, 0.6456, 0.7757, 0.6625, 0.8005, 0.637, 0.8268, 0.6257, 0.8112, 0.6538, 0.7884, 0.6759, 0.8141, 0.6543, 0.8444, 0.637, 0.8268, 0.6625, 0.8005, 0.6985, 0.8285, 0.6834, 0.863, 0.6543, 0.8444, 0.6759, 0.8141, 0.7317, 0.8389, 0.7262, 0.8764, 0.6834, 0.863, 0.6985, 0.8285, 0.7662, 0.8389, 0.7707, 0.8764, 0.7262, 0.8764, 0.7317, 0.8389, 0.7915, 0.8318, 0.8033, 0.8672, 0.7707, 0.8764, 0.7662, 0.8389, 0.8077, 0.8227, 0.8242, 0.8555, 0.8033, 0.8672, 0.7915, 0.8318, 0.8191, 0.8137, 0.839, 0.8439, 0.8242, 0.8555, 0.8077, 0.8227, 0.8301, 0.804, 0.8531, 0.8314, 0.839, 0.8439, 0.8191, 0.8137, 0.8424, 0.7892, 0.869, 0.8123, 0.8531, 0.8314, 0.8301, 0.804, 0.8554, 0.7642, 0.8858, 0.7801, 0.869, 0.8123, 0.8424, 0.7892, 0.8648, 0.7275, 0.8979, 0.7328, 0.8858, 0.7801, 0.8554, 0.7642, 0.8648, 0.6894, 0.8979, 0.6836, 0.8979, 0.7328, 0.8648, 0.7275, 0.8584, 0.6614, 0.8896, 0.6475, 0.8979, 0.6836, 0.8648, 0.6894, 0.8502, 0.6435, 0.879, 0.6243, 0.8896, 0.6475, 0.8584, 0.6614, 0.842, 0.6309, 0.8685, 0.6081, 0.879, 0.6243, 0.8502, 0.6435, 0.8333, 0.6188, 0.8572, 0.5925, 0.8685, 0.6081, 0.842, 0.6309, 0.8199, 0.6052, 0.84, 0.5749, 0.8572, 0.5925, 0.8333, 0.6188, 0.7973, 0.5907, 0.8108, 0.5562, 0.84, 0.5749, 0.8199, 0.6052, 0.7641, 0.5803, 0.768, 0.5429, 0.8108, 0.5562, 0.7973, 0.5907, 0.7296, 0.5803, 0.7235, 0.5429, 0.768, 0.5429, 0.7641, 0.5803, 0.7043, 0.5874, 0.6909, 0.552, 0.7235, 0.5429, 0.7296, 0.5803, 0.6881, 0.5965, 0.67, 0.5638, 0.6909, 0.552, 0.7043, 0.5874, 0.6767, 0.6055, 0.6553, 0.5753, 0.67, 0.5638, 0.6881, 0.5965, 0.6658, 0.6152, 0.6412, 0.5879, 0.6553, 0.5753, 0.6767, 0.6055, 0.6534, 0.63, 0.6253, 0.6069, 0.6412, 0.5879, 0.6658, 0.6152, 0.6404, 0.655, 0.6084, 0.6392, 0.6253, 0.6069, 0.6534, 0.63, 0.5963, 0.6865, 0.5611, 0.6812, 0.5759, 0.6231, 0.6084, 0.6392, 0.5963, 0.7357, 0.5611, 0.7416, 0.5611, 0.6812, 0.5963, 0.6865, 0.6046, 0.7718, 0.5713, 0.786, 0.5611, 0.7416, 0.5963, 0.7357, 0.6152, 0.7949, 0.5843, 0.8144, 0.5713, 0.786, 0.6046, 0.7718, 0.6257, 0.8112, 0.5972, 0.8344, 0.5843, 0.8144, 0.6152, 0.7949, 0.637, 0.8268, 0.6111, 0.8535, 0.5972, 0.8344, 0.6257, 0.8112, 0.6543, 0.8444, 0.6322, 0.8751, 0.6111, 0.8535, 0.637, 0.8268, 0.6834, 0.863, 0.668, 0.898, 0.6322, 0.8751, 0.6543, 0.8444, 0.7262, 0.8764, 0.7206, 0.9144, 0.668, 0.898, 0.6834, 0.863, 0.7707, 0.8764, 0.7752, 0.9144, 0.7206, 0.9144, 0.7262, 0.8764, 0.8033, 0.8672, 0.8153, 0.9031, 0.7752, 0.9144, 0.7707, 0.8764, 0.8242, 0.8555, 0.841, 0.8888, 0.8153, 0.9031, 0.8033, 0.8672, 0.839, 0.8439, 0.8591, 0.8745, 0.841, 0.8888, 0.8242, 0.8555, 0.8531, 0.8314, 0.8764, 0.8591, 0.8591, 0.8745, 0.839, 0.8439, 0.869, 0.8123, 0.8959, 0.8357, 0.8764, 0.8591, 0.8531, 0.8314, 0.8858, 0.7801, 0.9166, 0.7962, 0.8959, 0.8357, 0.869, 0.8123, 0.8979, 0.7328, 0.9314, 0.738, 0.9166, 0.7962, 0.8858, 0.7801, 0.8979, 0.6836, 0.9314, 0.6776, 0.9314, 0.738, 0.8979, 0.7328, 0.8896, 0.6475, 0.9212, 0.6333, 0.9314, 0.6776, 0.8979, 0.6836, 0.879, 0.6243, 0.9082, 0.6049, 0.9212, 0.6333, 0.8896, 0.6475, 0.8685, 0.6081, 0.8954, 0.5849, 0.9082, 0.6049, 0.879, 0.6243, 0.8572, 0.5925, 0.8814, 0.5658, 0.8954, 0.5849, 0.8685, 0.6081, 0.84, 0.5749, 0.8603, 0.5442, 0.8814, 0.5658, 0.8572, 0.5925, 0.8108, 0.5562, 0.8245, 0.5213, 0.8603, 0.5442, 0.84, 0.5749, 0.768, 0.5429, 0.7719, 0.5049, 0.8245, 0.5213, 0.8108, 0.5562, 0.7235, 0.5429, 0.7173, 0.5049, 0.7719, 0.5049, 0.768, 0.5429, 0.6909, 0.552, 0.6772, 0.5161, 0.7173, 0.5049, 0.7235, 0.5429, 0.67, 0.5638, 0.6516, 0.5305, 0.6772, 0.5161, 0.6909, 0.552, 0.6553, 0.5753, 0.6335, 0.5448, 0.6516, 0.5305, 0.67, 0.5638, 0.6412, 0.5879, 0.6162, 0.5601, 0.6335, 0.5448, 0.6553, 0.5753, 0.6253, 0.6069, 0.5967, 0.5835, 0.6162, 0.5601, 0.6412, 0.5879, 0.6084, 0.6392, 0.5759, 0.6231, 0.5967, 0.5835, 0.6253, 0.6069, 0.5611, 0.6812, 0.5268, 0.6761, 0.5444, 0.6076, 0.5759, 0.6231, 0.5611, 0.7416, 0.5268, 0.7474, 0.5268, 0.6761, 0.5611, 0.6812, 0.5713, 0.786, 0.5389, 0.7997, 0.5268, 0.7474, 0.5611, 0.7416, 0.5843, 0.8144, 0.5542, 0.8332, 0.5389, 0.7997, 0.5713, 0.786, 0.5972, 0.8344, 0.5694, 0.8568, 0.5542, 0.8332, 0.5843, 0.8144, 0.6111, 0.8535, 0.5858, 0.8794, 0.5694, 0.8568, 0.5972, 0.8344, 0.6322, 0.8751, 0.6108, 0.9049, 0.5858, 0.8794, 0.6111, 0.8535, 0.668, 0.898, 0.6531, 0.9319, 0.6108, 0.9049, 0.6322, 0.8751, 0.7206, 0.9144, 0.7151, 0.9513, 0.6531, 0.9319, 0.668, 0.898, 0.7752, 0.9144, 0.7795, 0.9513, 0.7151, 0.9513, 0.7206, 0.9144, 0.8153, 0.9031, 0.8268, 0.938, 0.7795, 0.9513, 0.7752, 0.9144, 0.841, 0.8888, 0.8571, 0.921, 0.8268, 0.938, 0.8153, 0.9031, 0.8591, 0.8745, 0.8785, 0.9042, 0.8571, 0.921, 0.841, 0.8888, 0.8764, 0.8591, 0.8989, 0.8861, 0.8785, 0.9042, 0.8591, 0.8745, 0.8959, 0.8357, 0.9219, 0.8585, 0.8989, 0.8861, 0.8764, 0.8591, 0.9166, 0.7962, 0.9464, 0.8117, 0.9219, 0.8585, 0.8959, 0.8357, 0.9314, 0.738, 0.9639, 0.7432, 0.9464, 0.8117, 0.9166, 0.7962, 0.9314, 0.6776, 0.9639, 0.6719, 0.9639, 0.7432, 0.9314, 0.738, 0.9212, 0.6333, 0.9519, 0.6196, 0.9639, 0.6719, 0.9314, 0.6776, 0.9082, 0.6049, 0.9365, 0.5861, 0.9519, 0.6196, 0.9212, 0.6333, 0.8954, 0.5849, 0.9213, 0.5625, 0.9365, 0.5861, 0.9082, 0.6049, 0.8814, 0.5658, 0.9049, 0.5399, 0.9213, 0.5625, 0.8954, 0.5849, 0.8603, 0.5442, 0.8799, 0.5144, 0.9049, 0.5399, 0.8814, 0.5658, 0.8245, 0.5213, 0.8377, 0.4874, 0.8799, 0.5144, 0.8603, 0.5442, 0.7719, 0.5049, 0.7757, 0.468, 0.8377, 0.4874, 0.8245, 0.5213, 0.7173, 0.5049, 0.7112, 0.468, 0.7757, 0.468, 0.7719, 0.5049, 0.6772, 0.5161, 0.6639, 0.4813, 0.7112, 0.468, 0.7173, 0.5049, 0.6516, 0.5305, 0.6336, 0.4983, 0.6639, 0.4813, 0.6772, 0.5161, 0.6335, 0.5448, 0.6123, 0.5151, 0.6336, 0.4983, 0.6516, 0.5305, 0.6162, 0.5601, 0.5918, 0.5332, 0.6123, 0.5151, 0.6335, 0.5448, 0.5967, 0.5835, 0.5688, 0.5608, 0.5918, 0.5332, 0.6162, 0.5601, 0.5759, 0.6231, 0.5444, 0.6076, 0.5688, 0.5608, 0.5967, 0.5835, 0.5268, 0.6761, 0.4948, 0.6714, 0.5149, 0.593, 0.5444, 0.6076, 0.5268, 0.7474, 0.4948, 0.7528, 0.4948, 0.6714, 0.5268, 0.6761, 0.5389, 0.7997, 0.5086, 0.8126, 0.4948, 0.7528, 0.5268, 0.7474, 0.5542, 0.8332, 0.5261, 0.8508, 0.5086, 0.8126, 0.5389, 0.7997, 0.5694, 0.8568, 0.5435, 0.8778, 0.5261, 0.8508, 0.5542, 0.8332, 0.5858, 0.8794, 0.5622, 0.9036, 0.5435, 0.8778, 0.5694, 0.8568, 0.6108, 0.9049, 0.5908, 0.9327, 0.5622, 0.9036, 0.5858, 0.8794, 0.6531, 0.9319, 0.639, 0.9636, 0.5908, 0.9327, 0.6108, 0.9049, 0.7151, 0.9513, 0.7099, 0.9857, 0.639, 0.9636, 0.6531, 0.9319, 0.7795, 0.9513, 0.7835, 0.9857, 0.7099, 0.9857, 0.7151, 0.9513, 0.8268, 0.938, 0.8376, 0.9705, 0.7835, 0.9857, 0.7795, 0.9513, 0.8571, 0.921, 0.8722, 0.9511, 0.8376, 0.9705, 0.8268, 0.938, 0.8785, 0.9042, 0.8966, 0.932, 0.8722, 0.9511, 0.8571, 0.921, 0.8989, 0.8861, 0.9199, 0.9112, 0.8966, 0.932, 0.8785, 0.9042, 0.9219, 0.8585, 0.9462, 0.8797, 0.9199, 0.9112, 0.8989, 0.8861, 0.9464, 0.8117, 0.9741, 0.8263, 0.9462, 0.8797, 0.9219, 0.8585, 0.9639, 0.7432, 0.9941, 0.748, 0.9741, 0.8263, 0.9464, 0.8117, 0.9639, 0.6719, 0.9941, 0.6665, 0.9941, 0.748, 0.9639, 0.7432, 0.9519, 0.6196, 0.9804, 0.6068, 0.9941, 0.6665, 0.9639, 0.6719, 0.9365, 0.5861, 0.9628, 0.5685, 0.9804, 0.6068, 0.9519, 0.6196, 0.9213, 0.5625, 0.9455, 0.5415, 0.9628, 0.5685, 0.9365, 0.5861, 0.9049, 0.5399, 0.9267, 0.5157, 0.9455, 0.5415, 0.9213, 0.5625, 0.8799, 0.5144, 0.8982, 0.4866, 0.9267, 0.5157, 0.9049, 0.5399, 0.8377, 0.4874, 0.8499, 0.4557, 0.8982, 0.4866, 0.8799, 0.5144, 0.7757, 0.468, 0.7791, 0.4336, 0.8499, 0.4557, 0.8377, 0.4874, 0.7112, 0.468, 0.7055, 0.4336, 0.7791, 0.4336, 0.7757, 0.468, 0.6639, 0.4813, 0.6514, 0.4488, 0.7055, 0.4336, 0.7112, 0.468, 0.6336, 0.4983, 0.6168, 0.4682, 0.6514, 0.4488, 0.6639, 0.4813, 0.6123, 0.5151, 0.5924, 0.4874, 0.6168, 0.4682, 0.6336, 0.4983, 0.5918, 0.5332, 0.5691, 0.5081, 0.5924, 0.4874, 0.6123, 0.5151, 0.5688, 0.5608, 0.5428, 0.5397, 0.5691, 0.5081, 0.5918, 0.5332, 0.5444, 0.6076, 0.5149, 0.593, 0.5428, 0.5397, 0.5688, 0.5608, 0.03472, 0.5522, 0.04629, 0.5522, 0.04629, 0.6246, 0.03472, 0.6246, 0.01157, 0.8814, 0.02314, 0.8814, 0.02314, 0.9463, 0.01157, 0.9463, 0.01157, 0.8245, 0.02314, 0.8245, 0.02314, 0.8814, 0.01157, 0.8814, 0.01157, 0.7823, 0.02314, 0.7823, 0.02314, 0.8245, 0.01157, 0.8245, 0.01157, 0.7492, 0.02314, 0.7492, 0.02314, 0.7823, 0.01157, 0.7823, 0.01157, 0.7161, 0.02314, 0.7161, 0.02314, 0.7492, 0.01157, 0.7492, 0.01157, 0.6739, 0.02314, 0.6739, 0.02314, 0.7161, 0.01157, 0.7161, 0.01157, 0.6171, 0.02314, 0.6171, 0.02314, 0.6739, 0.01157, 0.6739, 0.01157, 0.5522, 0.02314, 0.5522, 0.02314, 0.6171, 0.01157, 0.6171, 0.02314, 0.8814, 0.03471, 0.8814, 0.03472, 0.9463, 0.02314, 0.9463, 0.02314, 0.8245, 0.03471, 0.8245, 0.03471, 0.8814, 0.02314, 0.8814, 0.02314, 0.7823, 0.03471, 0.7823, 0.03471, 0.8245, 0.02314, 0.8245, 0.02314, 0.7492, 0.03471, 0.7492, 0.03471, 0.7823, 0.02314, 0.7823, 0.02314, 0.7161, 0.03471, 0.7161, 0.03471, 0.7492, 0.02314, 0.7492, 0.02314, 0.6739, 0.03471, 0.6739, 0.03471, 0.7161, 0.02314, 0.7161, 0.02314, 0.6171, 0.03471, 0.6171, 0.03471, 0.6739, 0.02314, 0.6739, 0.02314, 0.5522, 0.03471, 0.5522, 0.03471, 0.6171, 0.02314, 0.6171, 1.598e-07, 0.9445, 0.01157, 0.9445, 0.01157, 1.0, 3.276e-07, 1.0, 7.99e-08, 0.8926, 0.01157, 0.8926, 0.01157, 0.9445, 1.598e-07, 0.9445, 3.196e-08, 0.8523, 0.01157, 0.8523, 0.01157, 0.8926, 7.99e-08, 0.8926, 2.397e-08, 0.8199, 0.01157, 0.8199, 0.01157, 0.8523, 3.196e-08, 0.8523, 0.0, 0.7871, 0.01157, 0.7871, 0.01157, 0.8199, 2.397e-08, 0.8199, 0.0, 0.7442, 0.01157, 0.7442, 0.01157, 0.7871, 0.0, 0.7871, 7.191e-08, 0.6841, 0.01157, 0.6841, 0.01157, 0.7442, 0.0, 0.7442, 1.438e-07, 0.6117, 0.01157, 0.6117, 0.01157, 0.6841, 7.191e-08, 0.6841, 3.036e-07, 0.5522, 0.01157, 0.5522, 0.01157, 0.6117, 1.438e-07, 0.6117, 0.03472, 0.833, 0.04629, 0.833, 0.04629, 0.8849, 0.03472, 0.8849, 0.03472, 0.7928, 0.04629, 0.7928, 0.04629, 0.833, 0.03472, 0.833, 0.03472, 0.7603, 0.04629, 0.7603, 0.04629, 0.7928, 0.03472, 0.7928, 0.03472, 0.7276, 0.04629, 0.7276, 0.04629, 0.7603, 0.03472, 0.7603, 0.03472, 0.6847, 0.04629, 0.6847, 0.04629, 0.7276, 0.03472, 0.7276, 0.03472, 0.6246, 0.04629, 0.6246, 0.04629, 0.6847, 0.03472, 0.6847, 0.5612, 0.7519, 0.53, 0.7471, 0.53, 0.6758, 0.5612, 0.6704, 0.5411, 0.8302, 0.5124, 0.8157, 0.53, 0.7471, 0.5612, 0.7519, 0.5131, 0.8836, 0.4879, 0.8624, 0.5124, 0.8157, 0.5411, 0.8302, 0.4868, 0.9151, 0.4648, 0.89, 0.4879, 0.8624, 0.5131, 0.8836, 0.4634, 0.9359, 0.4444, 0.9082, 0.4648, 0.89, 0.4868, 0.9151, 0.4389, 0.9551, 0.4229, 0.925, 0.4444, 0.9082, 0.4634, 0.9359, 0.4042, 0.9745, 0.3926, 0.9419, 0.4229, 0.925, 0.4389, 0.9551, 0.35, 0.9897, 0.3451, 0.9552, 0.3926, 0.9419, 0.4042, 0.9745, 0.2762, 0.9897, 0.2805, 0.9552, 0.3451, 0.9552, 0.35, 0.9897, 0.2051, 0.9675, 0.2183, 0.9358, 0.2805, 0.9552, 0.2762, 0.9897, 0.1567, 0.9366, 0.1759, 0.9088, 0.2183, 0.9358, 0.2051, 0.9675, 0.1281, 0.9075, 0.1509, 0.8834, 0.1759, 0.9088, 0.1567, 0.9366, 0.1093, 0.8817, 0.1344, 0.8608, 0.1509, 0.8834, 0.1281, 0.9075, 0.09192, 0.8547, 0.1192, 0.8371, 0.1344, 0.8608, 0.1093, 0.8817, 0.07433, 0.8165, 0.1038, 0.8036, 0.1192, 0.8371, 0.09192, 0.8547, 0.06055, 0.7567, 0.09175, 0.7513, 0.1038, 0.8036, 0.07433, 0.8165, 0.06055, 0.6753, 0.09175, 0.6801, 0.09175, 0.7513, 0.06055, 0.7567, 0.08064, 0.5969, 0.1093, 0.6115, 0.09175, 0.6801, 0.06055, 0.6753, 0.1086, 0.5436, 0.1339, 0.5648, 0.1093, 0.6115, 0.08064, 0.5969, 0.135, 0.512, 0.1569, 0.5371, 0.1339, 0.5648, 0.1086, 0.5436, 0.1584, 0.4913, 0.1774, 0.519, 0.1569, 0.5371, 0.135, 0.512, 0.1829, 0.4721, 0.1988, 0.5022, 0.1774, 0.519, 0.1584, 0.4913, 0.2176, 0.4527, 0.2292, 0.4852, 0.1988, 0.5022, 0.1829, 0.4721, 0.2718, 0.4375, 0.2767, 0.4719, 0.2292, 0.4852, 0.2176, 0.4527, 0.3456, 0.4375, 0.3413, 0.4719, 0.2767, 0.4719, 0.2718, 0.4375, 0.4167, 0.4597, 0.4035, 0.4913, 0.3413, 0.4719, 0.3456, 0.4375, 0.4651, 0.4905, 0.4458, 0.5183, 0.4035, 0.4913, 0.4167, 0.4597, 0.4937, 0.5196, 0.4709, 0.5438, 0.4458, 0.5183, 0.4651, 0.4905, 0.5125, 0.5454, 0.4873, 0.5664, 0.4709, 0.5438, 0.4937, 0.5196, 0.5299, 0.5724, 0.5026, 0.59, 0.4873, 0.5664, 0.5125, 0.5454, 0.5475, 0.6107, 0.518, 0.6235, 0.5026, 0.59, 0.5299, 0.5724, 0.5612, 0.6704, 0.53, 0.6758, 0.518, 0.6235, 0.5475, 0.6107, 0.53, 0.7471, 0.4966, 0.742, 0.4966, 0.6816, 0.53, 0.6758, 0.5124, 0.8157, 0.4817, 0.8001, 0.4966, 0.742, 0.53, 0.7471, 0.4879, 0.8624, 0.4609, 0.8397, 0.4817, 0.8001, 0.5124, 0.8157, 0.4648, 0.89, 0.4413, 0.8631, 0.4609, 0.8397, 0.4879, 0.8624, 0.4444, 0.9082, 0.424, 0.8785, 0.4413, 0.8631, 0.4648, 0.89, 0.4229, 0.925, 0.4058, 0.8927, 0.424, 0.8785, 0.4444, 0.9082, 0.3926, 0.9419, 0.3801, 0.9071, 0.4058, 0.8927, 0.4229, 0.925, 0.3451, 0.9552, 0.3399, 0.9184, 0.3801, 0.9071, 0.3926, 0.9419, 0.2805, 0.9552, 0.2851, 0.9184, 0.3399, 0.9184, 0.3451, 0.9552, 0.2183, 0.9358, 0.2324, 0.9019, 0.2851, 0.9184, 0.2805, 0.9552, 0.1759, 0.9088, 0.1965, 0.879, 0.2324, 0.9019, 0.2183, 0.9358, 0.1509, 0.8834, 0.1753, 0.8574, 0.1965, 0.879, 0.1759, 0.9088, 0.1344, 0.8608, 0.1614, 0.8383, 0.1753, 0.8574, 0.1509, 0.8834, 0.1192, 0.8371, 0.1485, 0.8183, 0.1614, 0.8383, 0.1344, 0.8608, 0.1038, 0.8036, 0.1354, 0.7899, 0.1485, 0.8183, 0.1192, 0.8371, 0.09175, 0.7513, 0.1252, 0.7456, 0.1354, 0.7899, 0.1038, 0.8036, 0.09175, 0.6801, 0.1252, 0.6852, 0.1252, 0.7456, 0.09175, 0.7513, 0.1093, 0.6115, 0.1401, 0.6271, 0.1252, 0.6852, 0.09175, 0.6801, 0.1339, 0.5648, 0.1609, 0.5875, 0.1401, 0.6271, 0.1093, 0.6115, 0.1569, 0.5371, 0.1804, 0.5641, 0.1609, 0.5875, 0.1339, 0.5648, 0.1774, 0.519, 0.1978, 0.5487, 0.1804, 0.5641, 0.1569, 0.5371, 0.1988, 0.5022, 0.2159, 0.5345, 0.1978, 0.5487, 0.1774, 0.519, 0.2292, 0.4852, 0.2417, 0.5201, 0.2159, 0.5345, 0.1988, 0.5022, 0.2767, 0.4719, 0.2819, 0.5088, 0.2417, 0.5201, 0.2292, 0.4852, 0.3413, 0.4719, 0.3366, 0.5088, 0.2819, 0.5088, 0.2767, 0.4719, 0.4035, 0.4913, 0.3893, 0.5252, 0.3366, 0.5088, 0.3413, 0.4719, 0.4458, 0.5183, 0.4252, 0.5481, 0.3893, 0.5252, 0.4035, 0.4913, 0.4709, 0.5438, 0.4465, 0.5697, 0.4252, 0.5481, 0.4458, 0.5183, 0.4873, 0.5664, 0.4604, 0.5889, 0.4465, 0.5697, 0.4709, 0.5438, 0.5026, 0.59, 0.4733, 0.6089, 0.4604, 0.5889, 0.4873, 0.5664, 0.518, 0.6235, 0.4864, 0.6372, 0.4733, 0.6089, 0.5026, 0.59, 0.53, 0.6758, 0.4966, 0.6816, 0.4864, 0.6372, 0.518, 0.6235, 0.4966, 0.742, 0.4621, 0.7367, 0.4621, 0.6875, 0.4966, 0.6816, 0.4817, 0.8001, 0.45, 0.784, 0.4621, 0.7367, 0.4966, 0.742, 0.4609, 0.8397, 0.4331, 0.8163, 0.45, 0.784, 0.4817, 0.8001, 0.4413, 0.8631, 0.4171, 0.8353, 0.4331, 0.8163, 0.4609, 0.8397, 0.424, 0.8785, 0.403, 0.8479, 0.4171, 0.8353, 0.4413, 0.8631, 0.4058, 0.8927, 0.3882, 0.8594, 0.403, 0.8479, 0.424, 0.8785, 0.3801, 0.9071, 0.3673, 0.8712, 0.3882, 0.8594, 0.4058, 0.8927, 0.3399, 0.9184, 0.3345, 0.8803, 0.3673, 0.8712, 0.3801, 0.9071, 0.2851, 0.9184, 0.2899, 0.8803, 0.3345, 0.8803, 0.3399, 0.9184, 0.2324, 0.9019, 0.247, 0.867, 0.2899, 0.8803, 0.2851, 0.9184, 0.1965, 0.879, 0.2178, 0.8483, 0.247, 0.867, 0.2324, 0.9019, 0.1753, 0.8574, 0.2005, 0.8307, 0.2178, 0.8483, 0.1965, 0.879, 0.1614, 0.8383, 0.1891, 0.8151, 0.2005, 0.8307, 0.1753, 0.8574, 0.1485, 0.8183, 0.1786, 0.7989, 0.1891, 0.8151, 0.1614, 0.8383, 0.1354, 0.7899, 0.168, 0.7757, 0.1786, 0.7989, 0.1485, 0.8183, 0.1252, 0.7456, 0.1597, 0.7396, 0.168, 0.7757, 0.1354, 0.7899, 0.1252, 0.6852, 0.1597, 0.6904, 0.1597, 0.7396, 0.1252, 0.7456, 0.1401, 0.6271, 0.1718, 0.6431, 0.1597, 0.6904, 0.1252, 0.6852, 0.1609, 0.5875, 0.1887, 0.6109, 0.1718, 0.6431, 0.1401, 0.6271, 0.1804, 0.5641, 0.2046, 0.5918, 0.1887, 0.6109, 0.1609, 0.5875, 0.1978, 0.5487, 0.2188, 0.5793, 0.2046, 0.5918, 0.1804, 0.5641, 0.2159, 0.5345, 0.2336, 0.5677, 0.2188, 0.5793, 0.1978, 0.5487, 0.2417, 0.5201, 0.2545, 0.556, 0.2336, 0.5677, 0.2159, 0.5345, 0.2819, 0.5088, 0.2873, 0.5468, 0.2545, 0.556, 0.2417, 0.5201, 0.3366, 0.5088, 0.3319, 0.5468, 0.2873, 0.5468, 0.2819, 0.5088, 0.3893, 0.5252, 0.3748, 0.5602, 0.3319, 0.5468, 0.3366, 0.5088, 0.4252, 0.5481, 0.404, 0.5788, 0.3748, 0.5602, 0.3893, 0.5252, 0.4465, 0.5697, 0.4213, 0.5964, 0.404, 0.5788, 0.4252, 0.5481, 0.4604, 0.5889, 0.4327, 0.612, 0.4213, 0.5964, 0.4465, 0.5697, 0.4733, 0.6089, 0.4432, 0.6283, 0.4327, 0.612, 0.4604, 0.5889, 0.4864, 0.6372, 0.4538, 0.6514, 0.4432, 0.6283, 0.4733, 0.6089, 0.4966, 0.6816, 0.4621, 0.6875, 0.4538, 0.6514, 0.4864, 0.6372, 0.4621, 0.7367, 0.4281, 0.7315, 0.4281, 0.6934, 0.4621, 0.6875, 0.45, 0.784, 0.4187, 0.7682, 0.4281, 0.7315, 0.4621, 0.7367, 0.4331, 0.8163, 0.4056, 0.7932, 0.4187, 0.7682, 0.45, 0.784, 0.4171, 0.8353, 0.3933, 0.808, 0.4056, 0.7932, 0.4331, 0.8163, 0.403, 0.8479, 0.3823, 0.8177, 0.3933, 0.808, 0.4171, 0.8353, 0.3882, 0.8594, 0.3708, 0.8267, 0.3823, 0.8177, 0.403, 0.8479, 0.3673, 0.8712, 0.3546, 0.8358, 0.3708, 0.8267, 0.3882, 0.8594, 0.3345, 0.8803, 0.3292, 0.8429, 0.3546, 0.8358, 0.3673, 0.8712, 0.2899, 0.8803, 0.2946, 0.8429, 0.3292, 0.8429, 0.3345, 0.8803, 0.247, 0.867, 0.2614, 0.8325, 0.2946, 0.8429, 0.2899, 0.8803, 0.2178, 0.8483, 0.2387, 0.818, 0.2614, 0.8325, 0.247, 0.867, 0.2005, 0.8307, 0.2253, 0.8044, 0.2387, 0.818, 0.2178, 0.8483, 0.1891, 0.8151, 0.2165, 0.7923, 0.2253, 0.8044, 0.2005, 0.8307, 0.1786, 0.7989, 0.2083, 0.7797, 0.2165, 0.7923, 0.1891, 0.8151, 0.168, 0.7757, 0.2001, 0.7618, 0.2083, 0.7797, 0.1786, 0.7989, 0.1597, 0.7396, 0.1936, 0.7338, 0.2001, 0.7618, 0.168, 0.7757, 0.1597, 0.6904, 0.1936, 0.6956, 0.1936, 0.7338, 0.1597, 0.7396, 0.1718, 0.6431, 0.2031, 0.659, 0.1936, 0.6956, 0.1597, 0.6904, 0.1887, 0.6109, 0.2162, 0.634, 0.2031, 0.659, 0.1718, 0.6431, 0.2046, 0.5918, 0.2285, 0.6192, 0.2162, 0.634, 0.1887, 0.6109, 0.2188, 0.5793, 0.2395, 0.6095, 0.2285, 0.6192, 0.2046, 0.5918, 0.2336, 0.5677, 0.2509, 0.6005, 0.2395, 0.6095, 0.2188, 0.5793, 0.2545, 0.556, 0.2672, 0.5914, 0.2509, 0.6005, 0.2336, 0.5677, 0.2873, 0.5468, 0.2926, 0.5843, 0.2672, 0.5914, 0.2545, 0.556, 0.3319, 0.5468, 0.3272, 0.5843, 0.2926, 0.5843, 0.2873, 0.5468, 0.3748, 0.5602, 0.3604, 0.5947, 0.3272, 0.5843, 0.3319, 0.5468, 0.404, 0.5788, 0.3831, 0.6091, 0.3604, 0.5947, 0.3748, 0.5602, 0.4213, 0.5964, 0.3965, 0.6227, 0.3831, 0.6091, 0.404, 0.5788, 0.4327, 0.612, 0.4053, 0.6348, 0.3965, 0.6227, 0.4213, 0.5964, 0.4432, 0.6283, 0.4134, 0.6475, 0.4053, 0.6348, 0.4327, 0.612, 0.4538, 0.6514, 0.4217, 0.6654, 0.4134, 0.6475, 0.4432, 0.6283, 0.4621, 0.6875, 0.4281, 0.6934, 0.4217, 0.6654, 0.4538, 0.6514, 0.4281, 0.7315, 0.3962, 0.7266, 0.3962, 0.6989, 0.4281, 0.6934, 0.4187, 0.7682, 0.3893, 0.7533, 0.3962, 0.7266, 0.4281, 0.7315, 0.4056, 0.7932, 0.3798, 0.7715, 0.3893, 0.7533, 0.4187, 0.7682, 0.3933, 0.808, 0.3708, 0.7823, 0.3798, 0.7715, 0.4056, 0.7932, 0.3823, 0.8177, 0.3628, 0.7893, 0.3708, 0.7823, 0.3933, 0.808, 0.3708, 0.8267, 0.3545, 0.7959, 0.3628, 0.7893, 0.3823, 0.8177, 0.3546, 0.8358, 0.3427, 0.8025, 0.3545, 0.7959, 0.3708, 0.8267, 0.3292, 0.8429, 0.3242, 0.8076, 0.3427, 0.8025, 0.3546, 0.8358, 0.2946, 0.8429, 0.2991, 0.8076, 0.3242, 0.8076, 0.3292, 0.8429, 0.2614, 0.8325, 0.2749, 0.8001, 0.2991, 0.8076, 0.2946, 0.8429, 0.2387, 0.818, 0.2584, 0.7896, 0.2749, 0.8001, 0.2614, 0.8325, 0.2253, 0.8044, 0.2486, 0.7797, 0.2584, 0.7896, 0.2387, 0.818, 0.2165, 0.7923, 0.2422, 0.7709, 0.2486, 0.7797, 0.2253, 0.8044, 0.2083, 0.7797, 0.2363, 0.7617, 0.2422, 0.7709, 0.2165, 0.7923, 0.2001, 0.7618, 0.2303, 0.7486, 0.2363, 0.7617, 0.2083, 0.7797, 0.1936, 0.7338, 0.2256, 0.7283, 0.2303, 0.7486, 0.2001, 0.7618, 0.1936, 0.6956, 0.2256, 0.7005, 0.2256, 0.7283, 0.1936, 0.7338, 0.2031, 0.659, 0.2324, 0.6738, 0.2256, 0.7005, 0.1936, 0.6956, 0.2162, 0.634, 0.242, 0.6556, 0.2324, 0.6738, 0.2031, 0.659, 0.2285, 0.6192, 0.251, 0.6449, 0.242, 0.6556, 0.2162, 0.634, 0.2395, 0.6095, 0.2589, 0.6378, 0.251, 0.6449, 0.2285, 0.6192, 0.2509, 0.6005, 0.2673, 0.6313, 0.2589, 0.6378, 0.2395, 0.6095, 0.2672, 0.5914, 0.2791, 0.6247, 0.2673, 0.6313, 0.2509, 0.6005, 0.2926, 0.5843, 0.2976, 0.6195, 0.2791, 0.6247, 0.2672, 0.5914, 0.3272, 0.5843, 0.3227, 0.6195, 0.2976, 0.6195, 0.2926, 0.5843, 0.3604, 0.5947, 0.3469, 0.6271, 0.3227, 0.6195, 0.3272, 0.5843, 0.3831, 0.6091, 0.3634, 0.6376, 0.3469, 0.6271, 0.3604, 0.5947, 0.3965, 0.6227, 0.3732, 0.6475, 0.3634, 0.6376, 0.3831, 0.6091, 0.4053, 0.6348, 0.3796, 0.6563, 0.3732, 0.6475, 0.3965, 0.6227, 0.4134, 0.6475, 0.3855, 0.6655, 0.3796, 0.6563, 0.4053, 0.6348, 0.4217, 0.6654, 0.3915, 0.6785, 0.3855, 0.6655, 0.4134, 0.6475, 0.4281, 0.6934, 0.3962, 0.6989, 0.3915, 0.6785, 0.4217, 0.6654, 0.3962, 0.7266, 0.3677, 0.7223, 0.3677, 0.7038, 0.3962, 0.6989, 0.3893, 0.7533, 0.3631, 0.74, 0.3677, 0.7223, 0.3962, 0.7266, 0.3798, 0.7715, 0.3568, 0.7521, 0.3631, 0.74, 0.3893, 0.7533, 0.3708, 0.7823, 0.3508, 0.7593, 0.3568, 0.7521, 0.3798, 0.7715, 0.3628, 0.7893, 0.3455, 0.764, 0.3508, 0.7593, 0.3708, 0.7823, 0.3545, 0.7959, 0.3399, 0.7684, 0.3455, 0.764, 0.3628, 0.7893, 0.3427, 0.8025, 0.3321, 0.7728, 0.3399, 0.7684, 0.3545, 0.7959, 0.3242, 0.8076, 0.3198, 0.7762, 0.3321, 0.7728, 0.3427, 0.8025, 0.2991, 0.8076, 0.303, 0.7762, 0.3198, 0.7762, 0.3242, 0.8076, 0.2749, 0.8001, 0.2869, 0.7712, 0.303, 0.7762, 0.2991, 0.8076, 0.2584, 0.7896, 0.2759, 0.7642, 0.2869, 0.7712, 0.2749, 0.8001, 0.2486, 0.7797, 0.2694, 0.7576, 0.2759, 0.7642, 0.2584, 0.7896, 0.2422, 0.7709, 0.2652, 0.7517, 0.2694, 0.7576, 0.2486, 0.7797, 0.2363, 0.7617, 0.2612, 0.7456, 0.2652, 0.7517, 0.2422, 0.7709, 0.2303, 0.7486, 0.2572, 0.7369, 0.2612, 0.7456, 0.2363, 0.7617, 0.2256, 0.7283, 0.2541, 0.7234, 0.2572, 0.7369, 0.2303, 0.7486, 0.2256, 0.7005, 0.2541, 0.7049, 0.2541, 0.7234, 0.2256, 0.7283, 0.2324, 0.6738, 0.2587, 0.6871, 0.2541, 0.7049, 0.2256, 0.7005, 0.242, 0.6556, 0.265, 0.675, 0.2587, 0.6871, 0.2324, 0.6738, 0.251, 0.6449, 0.271, 0.6679, 0.265, 0.675, 0.242, 0.6556, 0.2589, 0.6378, 0.2763, 0.6631, 0.271, 0.6679, 0.251, 0.6449, 0.2673, 0.6313, 0.2819, 0.6588, 0.2763, 0.6631, 0.2589, 0.6378, 0.2791, 0.6247, 0.2897, 0.6544, 0.2819, 0.6588, 0.2673, 0.6313, 0.2976, 0.6195, 0.302, 0.6509, 0.2897, 0.6544, 0.2791, 0.6247, 0.3227, 0.6195, 0.3188, 0.6509, 0.302, 0.6509, 0.2976, 0.6195, 0.3469, 0.6271, 0.3349, 0.656, 0.3188, 0.6509, 0.3227, 0.6195, 0.3634, 0.6376, 0.3459, 0.663, 0.3349, 0.656, 0.3469, 0.6271, 0.3732, 0.6475, 0.3524, 0.6696, 0.3459, 0.663, 0.3634, 0.6376, 0.3796, 0.6563, 0.3566, 0.6754, 0.3524, 0.6696, 0.3732, 0.6475, 0.3855, 0.6655, 0.3606, 0.6815, 0.3566, 0.6754, 0.3796, 0.6563, 0.3915, 0.6785, 0.3646, 0.6902, 0.3606, 0.6815, 0.3855, 0.6655, 0.3962, 0.6989, 0.3677, 0.7038, 0.3646, 0.6902, 0.3915, 0.6785, 0.3677, 0.7223, 0.3437, 0.7186, 0.3437, 0.7079, 0.3677, 0.7038, 0.3631, 0.74, 0.341, 0.7288, 0.3437, 0.7186, 0.3677, 0.7223, 0.3568, 0.7521, 0.3374, 0.7358, 0.341, 0.7288, 0.3631, 0.74, 0.3508, 0.7593, 0.3339, 0.74, 0.3374, 0.7358, 0.3568, 0.7521, 0.3455, 0.764, 0.3309, 0.7427, 0.3339, 0.74, 0.3508, 0.7593, 0.3399, 0.7684, 0.3276, 0.7452, 0.3309, 0.7427, 0.3455, 0.764, 0.3321, 0.7728, 0.3231, 0.7477, 0.3276, 0.7452, 0.3399, 0.7684, 0.3198, 0.7762, 0.316, 0.7497, 0.3231, 0.7477, 0.3321, 0.7728, 0.303, 0.7762, 0.3063, 0.7497, 0.316, 0.7497, 0.3198, 0.7762, 0.2869, 0.7712, 0.297, 0.7468, 0.3063, 0.7497, 0.303, 0.7762, 0.2759, 0.7642, 0.2907, 0.7428, 0.297, 0.7468, 0.2869, 0.7712, 0.2694, 0.7576, 0.287, 0.739, 0.2907, 0.7428, 0.2759, 0.7642, 0.2652, 0.7517, 0.2845, 0.7356, 0.287, 0.739, 0.2694, 0.7576, 0.2612, 0.7456, 0.2822, 0.7321, 0.2845, 0.7356, 0.2652, 0.7517, 0.2572, 0.7369, 0.2799, 0.727, 0.2822, 0.7321, 0.2612, 0.7456, 0.2541, 0.7234, 0.2781, 0.7192, 0.2799, 0.727, 0.2572, 0.7369, 0.2541, 0.7049, 0.2781, 0.7086, 0.2781, 0.7192, 0.2541, 0.7234, 0.2587, 0.6871, 0.2807, 0.6983, 0.2781, 0.7086, 0.2541, 0.7049, 0.265, 0.675, 0.2844, 0.6913, 0.2807, 0.6983, 0.2587, 0.6871, 0.271, 0.6679, 0.2879, 0.6872, 0.2844, 0.6913, 0.265, 0.675, 0.2763, 0.6631, 0.2909, 0.6845, 0.2879, 0.6872, 0.271, 0.6679, 0.2819, 0.6588, 0.2941, 0.682, 0.2909, 0.6845, 0.2763, 0.6631, 0.2897, 0.6544, 0.2987, 0.6794, 0.2941, 0.682, 0.2819, 0.6588, 0.302, 0.6509, 0.3058, 0.6774, 0.2987, 0.6794, 0.2897, 0.6544, 0.3188, 0.6509, 0.3154, 0.6774, 0.3058, 0.6774, 0.302, 0.6509, 0.3349, 0.656, 0.3247, 0.6803, 0.3154, 0.6774, 0.3188, 0.6509, 0.3459, 0.663, 0.3311, 0.6844, 0.3247, 0.6803, 0.3349, 0.656, 0.3524, 0.6696, 0.3348, 0.6882, 0.3311, 0.6844, 0.3459, 0.663, 0.3566, 0.6754, 0.3373, 0.6916, 0.3348, 0.6882, 0.3524, 0.6696, 0.3606, 0.6815, 0.3396, 0.6951, 0.3373, 0.6916, 0.3566, 0.6754, 0.3646, 0.6902, 0.3419, 0.7001, 0.3396, 0.6951, 0.3606, 0.6815, 0.3677, 0.7038, 0.3437, 0.7079, 0.3419, 0.7001, 0.3646, 0.6902, 0.3437, 0.7186, 0.3247, 0.7157, 0.3247, 0.7112, 0.3437, 0.7079, 0.341, 0.7288, 0.3236, 0.72, 0.3247, 0.7157, 0.3437, 0.7186, 0.3374, 0.7358, 0.322, 0.723, 0.3236, 0.72, 0.341, 0.7288, 0.3339, 0.74, 0.3206, 0.7247, 0.322, 0.723, 0.3374, 0.7358, 0.3309, 0.7427, 0.3193, 0.7258, 0.3206, 0.7247, 0.3339, 0.74, 0.3276, 0.7452, 0.318, 0.7269, 0.3193, 0.7258, 0.3309, 0.7427, 0.3231, 0.7477, 0.316, 0.728, 0.318, 0.7269, 0.3276, 0.7452, 0.316, 0.7497, 0.313, 0.7288, 0.316, 0.728, 0.3231, 0.7477, 0.3063, 0.7497, 0.309, 0.7288, 0.313, 0.7288, 0.316, 0.7497, 0.297, 0.7468, 0.3051, 0.7276, 0.309, 0.7288, 0.3063, 0.7497, 0.2907, 0.7428, 0.3024, 0.7259, 0.3051, 0.7276, 0.297, 0.7468, 0.287, 0.739, 0.3008, 0.7243, 0.3024, 0.7259, 0.2907, 0.7428, 0.2845, 0.7356, 0.2998, 0.7228, 0.3008, 0.7243, 0.287, 0.739, 0.2822, 0.7321, 0.2988, 0.7214, 0.2998, 0.7228, 0.2845, 0.7356, 0.2799, 0.727, 0.2978, 0.7193, 0.2988, 0.7214, 0.2822, 0.7321, 0.2781, 0.7192, 0.2971, 0.716, 0.2978, 0.7193, 0.2799, 0.727, 0.2781, 0.7086, 0.2971, 0.7115, 0.2971, 0.716, 0.2781, 0.7192, 0.2807, 0.6983, 0.2982, 0.7071, 0.2971, 0.7115, 0.2781, 0.7086, 0.2844, 0.6913, 0.2997, 0.7042, 0.2982, 0.7071, 0.2807, 0.6983, 0.2879, 0.6872, 0.3012, 0.7025, 0.2997, 0.7042, 0.2844, 0.6913, 0.2909, 0.6845, 0.3025, 0.7013, 0.3012, 0.7025, 0.2879, 0.6872, 0.2941, 0.682, 0.3038, 0.7003, 0.3025, 0.7013, 0.2909, 0.6845, 0.2987, 0.6794, 0.3057, 0.6992, 0.3038, 0.7003, 0.2941, 0.682, 0.3058, 0.6774, 0.3087, 0.6983, 0.3057, 0.6992, 0.2987, 0.6794, 0.3154, 0.6774, 0.3128, 0.6983, 0.3087, 0.6983, 0.3058, 0.6774, 0.3247, 0.6803, 0.3167, 0.6996, 0.3128, 0.6983, 0.3154, 0.6774, 0.3311, 0.6844, 0.3194, 0.7013, 0.3167, 0.6996, 0.3247, 0.6803, 0.3348, 0.6882, 0.321, 0.7029, 0.3194, 0.7013, 0.3311, 0.6844, 0.3373, 0.6916, 0.322, 0.7043, 0.321, 0.7029, 0.3348, 0.6882, 0.3396, 0.6951, 0.323, 0.7058, 0.322, 0.7043, 0.3373, 0.6916, 0.3419, 0.7001, 0.3239, 0.7079, 0.323, 0.7058, 0.3396, 0.6951, 0.3437, 0.7079, 0.3247, 0.7112, 0.3239, 0.7079, 0.3419, 0.7001, 0.3247, 0.7157, 0.3109, 0.7136, 0.3109, 0.7136, 0.3247, 0.7112, 0.3236, 0.72, 0.3109, 0.7136, 0.3109, 0.7136, 0.3247, 0.7157, 0.322, 0.723, 0.3109, 0.7136, 0.3109, 0.7136, 0.3236, 0.72, 0.3206, 0.7247, 0.3109, 0.7136, 0.3109, 0.7136, 0.322, 0.723, 0.3193, 0.7258, 0.3109, 0.7136, 0.3109, 0.7136, 0.3206, 0.7247, 0.318, 0.7269, 0.3109, 0.7136, 0.3109, 0.7136, 0.3193, 0.7258, 0.316, 0.728, 0.3109, 0.7136, 0.3109, 0.7136, 0.318, 0.7269, 0.313, 0.7288, 0.3109, 0.7136, 0.3109, 0.7136, 0.316, 0.728, 0.309, 0.7288, 0.3109, 0.7136, 0.3109, 0.7136, 0.313, 0.7288, 0.3051, 0.7276, 0.3109, 0.7136, 0.3109, 0.7136, 0.309, 0.7288, 0.3024, 0.7259, 0.3109, 0.7136, 0.3109, 0.7136, 0.3051, 0.7276, 0.3008, 0.7243, 0.3109, 0.7136, 0.3109, 0.7136, 0.3024, 0.7259, 0.2998, 0.7228, 0.3109, 0.7136, 0.3109, 0.7136, 0.3008, 0.7243, 0.2988, 0.7214, 0.3109, 0.7136, 0.3109, 0.7136, 0.2998, 0.7228, 0.2978, 0.7193, 0.3109, 0.7136, 0.3109, 0.7136, 0.2988, 0.7214, 0.2971, 0.716, 0.3109, 0.7136, 0.3109, 0.7136, 0.2978, 0.7193, 0.2971, 0.7115, 0.3109, 0.7136, 0.3109, 0.7136, 0.2971, 0.716, 0.2982, 0.7071, 0.3109, 0.7136, 0.3109, 0.7136, 0.2971, 0.7115, 0.2997, 0.7042, 0.3109, 0.7136, 0.3109, 0.7136, 0.2982, 0.7071, 0.3012, 0.7025, 0.3109, 0.7136, 0.3109, 0.7136, 0.2997, 0.7042, 0.3025, 0.7013, 0.3109, 0.7136, 0.3109, 0.7136, 0.3012, 0.7025, 0.3038, 0.7003, 0.3109, 0.7136, 0.3109, 0.7136, 0.3025, 0.7013, 0.3057, 0.6992, 0.3109, 0.7136, 0.3109, 0.7136, 0.3038, 0.7003, 0.3087, 0.6983, 0.3109, 0.7136, 0.3109, 0.7136, 0.3057, 0.6992, 0.3128, 0.6983, 0.3109, 0.7136, 0.3109, 0.7136, 0.3087, 0.6983, 0.3167, 0.6996, 0.3109, 0.7136, 0.3109, 0.7136, 0.3128, 0.6983, 0.3194, 0.7013, 0.3109, 0.7136, 0.3109, 0.7136, 0.3167, 0.6996, 0.321, 0.7029, 0.3109, 0.7136, 0.3109, 0.7136, 0.3194, 0.7013, 0.322, 0.7043, 0.3109, 0.7136, 0.3109, 0.7136, 0.321, 0.7029, 0.323, 0.7058, 0.3109, 0.7136, 0.3109, 0.7136, 0.322, 0.7043, 0.3239, 0.7079, 0.3109, 0.7136, 0.3109, 0.7136, 0.323, 0.7058, 0.3247, 0.7112, 0.3109, 0.7136, 0.3109, 0.7136, 0.3239, 0.7079])
me_cusurfsphere.materials.append(mat_material_001)
me_cusurfsphere.use_remesh_preserve_volume = False
me_cusurfsphere.use_remesh_preserve_attributes = False
me_cusurfsphere.use_mirror_vertex_groups = False
me_cusurfsphere.auto_texspace = False
me_cusurfsphere.update()

# ---- objects
ob_ufo4 = bpy.data.objects.new('ufo4', me_cusurfsphere)
ob_lamp = bpy.data.objects.new('Lamp', light_lamp)
ob_camera = bpy.data.objects.new('Camera', cam_camera)

# ---- transforms, parenting, visibility, modifiers, constraints
ob_ufo4.location = (0.0, 0.0, 0.0)
ob_ufo4.lineart.crease_threshold = 0.0
ob_lamp.location = (4.076, 1.005, 5.904)
ob_lamp.rotation_euler = (0.6503, 0.05522, 1.866)
ob_lamp.lock_rotations_4d = False
ob_lamp.empty_display_type = 'ARROWS'
ob_lamp.color = (0.0, 0.0, 0.0, 0.0)
ob_lamp.lineart.crease_threshold = 0.0
ob_camera.location = (7.481, -6.508, 5.344)
ob_camera.rotation_euler = (1.109, 0.0, 0.8149)
ob_camera.lock_rotations_4d = False
ob_camera.empty_display_type = 'ARROWS'
ob_camera.color = (0.0, 0.0, 0.0, 0.0)
ob_camera.display_type = 'WIRE'
ob_camera.lineart.crease_threshold = 0.0

# ---- collection membership
col_collection_1.objects.link(ob_ufo4)
col_collection_1.objects.link(ob_lamp)
col_collection_1.objects.link(ob_camera)

# ---- scene / render settings (as saved in the file)
scene.camera = ob_camera
scene.frame_start = 1; scene.frame_end = 250; scene.frame_set(1)
scene.render.engine = 'BLENDER_EEVEE_NEXT'
scene.render.resolution_percentage = 50
scene.render.dither_intensity = 0.0
scene.cycles.use_denoising = False
scene.cycles.samples = 128
scene.cycles.sampling_pattern = 'TABULATED_SOBOL'
scene.cycles.use_adaptive_sampling = False
scene.cycles.use_light_tree = False
scene.cycles.blur_glossy = 0.0
scene.cycles.sample_clamp_indirect = 0.0
scene.view_settings.view_transform = 'Standard'
bpy.context.view_layer.update()
